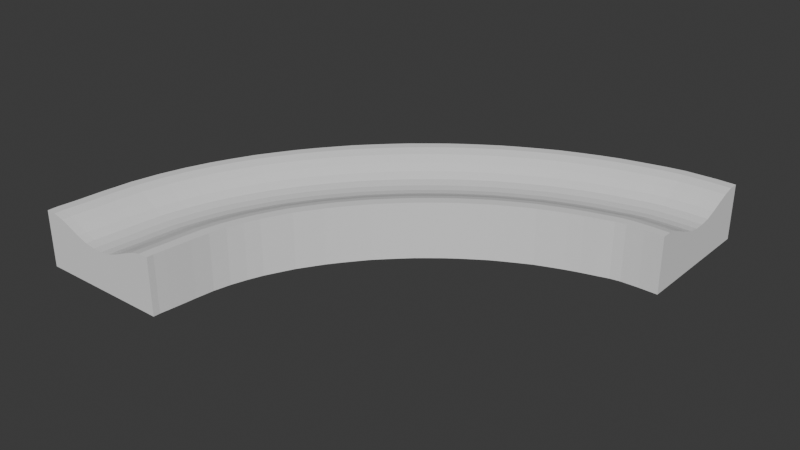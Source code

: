 # Source: untitled.blend  (saved by Blender 4.0.36; exported with 4.5.12 LTS)
import bpy
from mathutils import Matrix  # noqa: F401  (used for matrix-valued properties, if any)

bpy.ops.wm.read_factory_settings(use_empty=True)
scene = bpy.context.scene
scene.name = 'Scene'

# ---- collections
col_collection = bpy.data.collections.new('Collection'); scene.collection.children.link(col_collection)

# ---- world
world_world = bpy.data.worlds.new('World'); scene.world = world_world
world_world.use_nodes = True; world_world.node_tree.nodes.clear()
_N = world_world.node_tree.nodes; _L = world_world.node_tree.links
n0 = _N.new('ShaderNodeOutputWorld'); n0.name = 'World Output'; n0.location = (300, 300)
n1 = _N.new('ShaderNodeBackground'); n1.name = 'Background'; n1.location = (10, 300)
n1.inputs[0].default_value = (0.05088, 0.05088, 0.05088, 1.0)
_L.new(n1.outputs[0], n0.inputs[0])
n0.is_active_output = True
world_world.color = (0.05088, 0.05088, 0.05088)
world_world.use_sun_shadow = False
world_world.sun_shadow_jitter_overblur = 0.0

# ---- meshes
me_cube_001 = bpy.data.meshes.new('Cube.001')
me_cube_001.from_pydata([(-1.972, -6.277, -0.6553), (-1.972, -6.277, 0.3191), (-2.639, -6.248, -0.6553), (-2.639, -6.248, 0.3191), (-0.2657, -1.019, -0.6553), (-0.2657, -1.019, 0.3191), (-0.2592, 0.9812, -0.6553), (-0.2592, 0.9812, 0.3191), (-2.033, -6.274, 0.2713), (-2.093, -6.272, 0.1965), (-2.154, -6.269, 0.1163), (-2.215, -6.266, 0.05226), (-2.275, -6.264, 0.02612), (-2.336, -6.261, 0.02612), (-2.396, -6.258, 0.05226), (-2.457, -6.256, 0.1163), (-2.518, -6.253, 0.1965), (-2.578, -6.25, 0.2713), (-0.2598, 0.7994, 0.2713), (-0.2604, 0.6175, 0.1965), (-0.261, 0.4357, 0.1163), (-0.2616, 0.2539, 0.05226), (-0.2621, 0.07211, 0.02612), (-0.2627, -0.1097, 0.02612), (-0.2633, -0.2915, 0.05226), (-0.2639, -0.4733, 0.1163), (-0.2645, -0.6551, 0.1965), (-0.2651, -0.8369, 0.2713), (-2.639, -6.248, -0.6553), (-1.972, -6.277, -0.6553), (-1.972, -6.277, 0.3191), (-2.578, -6.25, 0.2713), (-2.639, -6.248, 0.3191), (-2.033, -6.274, 0.2713), (-2.093, -6.272, 0.1965), (-2.154, -6.269, 0.1163), (-2.215, -6.266, 0.05226), (-2.275, -6.264, 0.02612), (-2.336, -6.261, 0.02612), (-2.396, -6.258, 0.05226), (-2.457, -6.256, 0.1163), (-2.518, -6.253, 0.1965), (-1.916, -6.279, -0.6553), (-1.916, -6.279, 0.3191), (-2.695, -6.245, 0.3191), (-2.695, -6.245, -0.6553), (-0.2587, 1.15, -0.6553), (-0.2587, 1.15, 0.3191), (-0.2662, -1.188, 0.3191), (-0.2662, -1.188, -0.6553), (-1.878, -1.223, -0.6553), (-1.878, -1.223, 0.3191), (-1.417, -2.667, -0.6553), (-1.417, -2.667, 0.3191), (-1.836, -1.354, 0.2713), (-1.794, -1.485, 0.1965), (-1.752, -1.617, 0.1163), (-1.71, -1.748, 0.05226), (-1.668, -1.879, 0.02612), (-1.627, -2.011, 0.02612), (-1.585, -2.142, 0.05226), (-1.543, -2.273, 0.1163), (-1.501, -2.405, 0.1965), (-1.459, -2.536, 0.2713), (-1.917, -1.101, -0.6553), (-1.917, -1.101, 0.3191), (-1.378, -2.789, -0.6553), (-1.378, -2.789, 0.3191), (-2.408, -3.346, -0.6553), (-1.811, -4.237, 0.3191), (-2.458, -3.271, -0.6553), (-1.76, -4.312, 0.3191), (-2.408, -3.346, 0.3191), (-1.811, -4.237, -0.6553), (-2.354, -3.427, 0.2713), (-2.299, -3.508, 0.1965), (-2.245, -3.589, 0.1163), (-2.191, -3.67, 0.05226), (-2.136, -3.751, 0.02612), (-2.082, -3.832, 0.02612), (-2.028, -3.913, 0.05226), (-1.974, -3.994, 0.1163), (-1.919, -4.075, 0.1965), (-1.865, -4.156, 0.2713), (-2.458, -3.271, 0.3191), (-1.76, -4.312, -0.6553), (-1.197, 0.2232, 0.3191), (-0.8987, -1.566, -0.6553), (-1.17, 0.06059, 0.2713), (-1.142, -0.1021, 0.1965), (-1.115, -0.2647, 0.1163), (-1.088, -0.4274, 0.05226), (-1.061, -0.59, 0.02612), (-1.034, -0.7527, 0.02612), (-1.007, -0.9154, 0.05226), (-0.98, -1.078, 0.1163), (-0.9529, -1.241, 0.1965), (-0.9258, -1.403, 0.2713), (-1.222, 0.3743, 0.3191), (-0.8736, -1.717, -0.6553), (-1.197, 0.2232, -0.6553), (-0.8987, -1.566, 0.3191), (-1.222, 0.3743, -0.6553), (-0.8736, -1.717, 0.3191), (-2.591, -4.97, -0.6553), (-1.935, -5.315, 0.3191), (-2.647, -4.941, -0.6553), (-1.879, -5.344, 0.3191), (-2.591, -4.97, 0.3191), (-1.935, -5.315, -0.6553), (-2.532, -5.001, 0.2713), (-2.472, -5.033, 0.1965), (-2.412, -5.064, 0.1163), (-2.353, -5.095, 0.05226), (-2.293, -5.127, 0.02612), (-2.233, -5.158, 0.02612), (-2.174, -5.19, 0.05226), (-2.114, -5.221, 0.1163), (-2.054, -5.252, 0.1965), (-1.994, -5.284, 0.2713), (-2.647, -4.941, 0.3191), (-1.879, -5.344, -0.6553), (-2.16, -2.164, 0.3191), (-1.631, -3.38, -0.6553), (-2.112, -2.274, 0.2713), (-2.064, -2.385, 0.1965), (-2.016, -2.496, 0.1163), (-1.968, -2.606, 0.05226), (-1.92, -2.717, 0.02612), (-1.871, -2.827, 0.02612), (-1.823, -2.938, 0.05226), (-1.775, -3.049, 0.1163), (-1.727, -3.159, 0.1965), (-1.679, -3.27, 0.2713), (-2.205, -2.061, 0.3191), (-1.586, -3.483, -0.6553), (-2.16, -2.164, -0.6553), (-1.631, -3.38, 0.3191), (-2.205, -2.061, -0.6553), (-1.586, -3.483, 0.3191), (-1.56, -0.4328, -0.6553), (-1.174, -2.062, 0.3191), (-1.593, -0.2952, -0.6553), (-1.141, -2.2, 0.3191), (-1.56, -0.4328, 0.3191), (-1.174, -2.062, -0.6553), (-1.525, -0.5809, 0.2713), (-1.49, -0.7291, 0.1965), (-1.455, -0.8772, 0.1163), (-1.42, -1.025, 0.05226), (-1.384, -1.173, 0.02612), (-1.349, -1.322, 0.02612), (-1.314, -1.47, 0.05226), (-1.279, -1.618, 0.1163), (-1.244, -1.766, 0.1965), (-1.209, -1.914, 0.2713), (-1.593, -0.2952, 0.3191), (-1.141, -2.2, -0.6553), (-0.7753, 0.7251, 0.3191), (-0.5899, -1.196, -0.6553), (-0.7584, 0.5505, 0.2713), (-0.7416, 0.3758, 0.1965), (-0.7247, 0.2012, 0.1163), (-0.7079, 0.02654, 0.05226), (-0.691, -0.1481, 0.02612), (-0.6742, -0.3228, 0.02612), (-0.6573, -0.4974, 0.05226), (-0.6405, -0.6721, 0.1163), (-0.6236, -0.8467, 0.1965), (-0.6068, -1.021, 0.2713), (-0.7909, 0.8874, 0.3191), (-0.5742, -1.358, -0.6553), (-0.7753, 0.7251, -0.6553), (-0.5899, -1.196, 0.3191), (-0.7909, 0.8874, -0.6553), (-0.5742, -1.358, 0.3191), (-2.623, -5.875, -0.6553), (-1.957, -5.905, 0.3191), (-2.68, -5.873, -0.6553), (-1.901, -5.907, 0.3191), (-2.623, -5.875, 0.3191), (-1.957, -5.905, -0.6553), (-2.563, -5.878, 0.2713), (-2.502, -5.881, 0.1965), (-2.442, -5.883, 0.1163), (-2.381, -5.886, 0.05226), (-2.32, -5.889, 0.02612), (-2.26, -5.891, 0.02612), (-2.199, -5.894, 0.05226), (-2.139, -5.897, 0.1163), (-2.078, -5.899, 0.1965), (-2.017, -5.902, 0.2713), (-2.68, -5.873, 0.3191), (-1.901, -5.907, -0.6553), (-2.513, -4.081, 0.3191), (-1.883, -4.74, -0.6553), (-2.455, -4.141, 0.2713), (-2.398, -4.201, 0.1965), (-2.341, -4.261, 0.1163), (-2.284, -4.321, 0.05226), (-2.226, -4.381, 0.02612), (-2.169, -4.44, 0.02612), (-2.112, -4.5, 0.05226), (-2.055, -4.56, 0.1163), (-1.998, -4.62, 0.1965), (-1.94, -4.68, 0.2713), (-2.566, -4.026, 0.3191), (-1.83, -4.795, -0.6553), (-2.513, -4.081, -0.6553), (-1.883, -4.74, 0.3191), (-2.566, -4.026, -0.6553), (-1.83, -4.795, 0.3191), (-2.289, -2.718, -0.6553), (-1.726, -3.788, 0.3191), (-2.336, -2.627, -0.6553), (-1.678, -3.878, 0.3191), (-2.289, -2.718, 0.3191), (-1.726, -3.788, -0.6553), (-2.238, -2.815, 0.2713), (-2.186, -2.912, 0.1965), (-2.135, -3.009, 0.1163), (-2.084, -3.107, 0.05226), (-2.033, -3.204, 0.02612), (-1.982, -3.301, 0.02612), (-1.93, -3.399, 0.05226), (-1.879, -3.496, 0.1163), (-1.828, -3.593, 0.1965), (-1.777, -3.691, 0.2713), (-2.336, -2.627, 0.3191), (-1.678, -3.878, -0.6553), (-2.024, -1.666, 0.3191), (-1.529, -3.005, -0.6553), (-1.979, -1.788, 0.2713), (-1.934, -1.91, 0.1965), (-1.889, -2.031, 0.1163), (-1.844, -2.153, 0.05226), (-1.799, -2.275, 0.02612), (-1.754, -2.397, 0.02612), (-1.709, -2.518, 0.05226), (-1.664, -2.64, 0.1163), (-1.619, -2.762, 0.1965), (-1.574, -2.884, 0.2713), (-2.066, -1.553, 0.3191), (-1.487, -3.118, -0.6553), (-2.024, -1.666, -0.6553), (-1.529, -3.005, 0.3191), (-2.066, -1.553, -0.6553), (-1.487, -3.118, 0.3191), (-1.724, -0.8123, -0.6553), (-1.299, -2.353, 0.3191), (-1.759, -0.6822, -0.6553), (-1.263, -2.483, 0.3191), (-1.724, -0.8123, 0.3191), (-1.299, -2.353, -0.6553), (-1.685, -0.9524, 0.2713), (-1.646, -1.092, 0.1965), (-1.608, -1.233, 0.1163), (-1.569, -1.373, 0.05226), (-1.53, -1.513, 0.02612), (-1.492, -1.653, 0.02612), (-1.453, -1.793, 0.05226), (-1.414, -1.933, 0.1163), (-1.376, -2.073, 0.1965), (-1.337, -2.213, 0.2713), (-1.759, -0.6822, 0.3191), (-1.263, -2.483, -0.6553), (-1.386, -0.08585, 0.3191), (-1.041, -1.797, -0.6553), (-1.355, -0.2414, 0.2713), (-1.323, -0.397, 0.1965), (-1.292, -0.5526, 0.1163), (-1.261, -0.7082, 0.05226), (-1.229, -0.8637, 0.02612), (-1.198, -1.019, 0.02612), (-1.167, -1.175, 0.05226), (-1.135, -1.33, 0.1163), (-1.104, -1.486, 0.1965), (-1.073, -1.642, 0.2713), (-1.415, 0.05865, 0.3191), (-1.012, -1.942, -0.6553), (-1.386, -0.08585, -0.6553), (-1.041, -1.797, 0.3191), (-1.415, 0.05865, -0.6553), (-1.012, -1.942, 0.3191), (-0.9934, 0.496, -0.6553), (-0.7484, -1.364, 0.3191), (-1.014, 0.6531, -0.6553), (-0.7278, -1.521, 0.3191), (-0.9934, 0.496, 0.3191), (-0.7484, -1.364, -0.6553), (-0.9711, 0.3269, 0.2713), (-0.9488, 0.1578, 0.1965), (-0.9266, -0.01128, 0.1163), (-0.9043, -0.1804, 0.05226), (-0.882, -0.3495, 0.02612), (-0.8598, -0.5186, 0.02612), (-0.8375, -0.6877, 0.05226), (-0.8152, -0.8568, 0.1163), (-0.793, -1.026, 0.1965), (-0.7707, -1.195, 0.2713), (-1.014, 0.6531, 0.3191), (-0.7278, -1.521, -0.6553), (-0.5344, 0.9011, 0.3191), (-0.4312, -1.062, -0.6553), (-0.524, 0.7229, 0.2713), (-0.5138, 0.5448, 0.1965), (-0.5038, 0.3665, 0.1163), (-0.4939, 0.1882, 0.05226), (-0.4843, 0.009912, 0.02612), (-0.4749, -0.1685, 0.02612), (-0.4656, -0.347, 0.05226), (-0.4567, -0.5255, 0.1163), (-0.4479, -0.7041, 0.1965), (-0.4394, -0.8828, 0.2713), (-0.5442, 1.066, 0.3191), (-0.4238, -1.228, -0.6553), (-0.5344, 0.9011, -0.6553), (-0.4312, -1.062, 0.3191), (-0.5442, 1.066, -0.6553), (-0.4238, -1.228, 0.3191), (-0.4291, 0.9558, 0.3191), (-0.3703, -1.031, -0.6553), (-0.4231, 0.7754, 0.2713), (-0.4171, 0.595, 0.1965), (-0.4113, 0.4145, 0.1163), (-0.4057, 0.234, 0.05226), (-0.4002, 0.05341, 0.02612), (-0.3949, -0.1272, 0.02612), (-0.3897, -0.3079, 0.05226), (-0.3846, -0.4885, 0.1163), (-0.3797, -0.6693, 0.1965), (-0.375, -0.85, 0.2713), (-0.4349, 1.123, 0.3191), (-0.3662, -1.199, -0.6553), (-0.4291, 0.9558, -0.6553), (-0.3703, -1.031, 0.3191), (-0.4349, 1.123, -0.6553), (-0.3662, -1.199, 0.3191), (-0.6567, 0.8138, -0.6553), (-0.508, -1.129, 0.3191), (-0.6694, 0.9783, -0.6553), (-0.4964, -1.293, 0.3191), (-0.6567, 0.8138, 0.3191), (-0.508, -1.129, -0.6553), (-0.6429, 0.6367, 0.2713), (-0.6292, 0.4597, 0.1965), (-0.6155, 0.2826, 0.1163), (-0.6017, 0.1055, 0.05226), (-0.588, -0.07154, 0.02612), (-0.5743, -0.2483, 0.02612), (-0.5607, -0.4248, 0.05226), (-0.5472, -0.6011, 0.1163), (-0.5339, -0.7773, 0.1965), (-0.5208, -0.9534, 0.2713), (-0.6694, 0.9783, 0.3191), (-0.4964, -1.293, -0.6553), (-0.8865, 0.6169, 0.3191), (-0.6703, -1.275, -0.6553), (-0.8668, 0.4449, 0.2713), (-0.8472, 0.2729, 0.1965), (-0.8275, 0.1009, 0.1163), (-0.8079, -0.07108, 0.05226), (-0.7882, -0.2431, 0.02612), (-0.7686, -0.4151, 0.02612), (-0.7489, -0.5871, 0.05226), (-0.7293, -0.7591, 0.1163), (-0.7096, -0.9311, 0.1965), (-0.69, -1.103, 0.2713), (-0.9047, 0.7766, 0.3191), (-0.6521, -1.435, -0.6553), (-0.8865, 0.6169, -0.6553), (-0.6703, -1.275, 0.3191), (-0.9047, 0.7766, -0.6553), (-0.6521, -1.435, 0.3191), (-1.099, 0.3685, -0.6553), (-0.8262, -1.456, 0.3191), (-1.122, 0.5225, -0.6553), (-0.8032, -1.61, 0.3191), (-1.099, 0.3685, 0.3191), (-0.8262, -1.456, -0.6553), (-1.075, 0.2027, 0.2713), (-1.05, 0.0368, 0.1965), (-1.025, -0.129, 0.1163), (-1.0, -0.2949, 0.05226), (-0.9752, -0.4608, 0.02612), (-0.9504, -0.6266, 0.02612), (-0.9256, -0.7925, 0.05226), (-0.9007, -0.9583, 0.1163), (-0.8759, -1.124, 0.1965), (-0.8511, -1.29, 0.2713), (-1.122, 0.5225, 0.3191), (-0.8032, -1.61, -0.6553), (-1.292, 0.07221, 0.3191), (-0.9706, -1.679, -0.6553), (-1.263, -0.08701, 0.2713), (-1.234, -0.2462, 0.1965), (-1.205, -0.4054, 0.1163), (-1.175, -0.5647, 0.05226), (-1.146, -0.7239, 0.02612), (-1.117, -0.8831, 0.02612), (-1.088, -1.042, 0.05226), (-1.058, -1.202, 0.1163), (-1.029, -1.361, 0.1965), (-0.9998, -1.52, 0.2713), (-1.32, 0.2201, 0.3191), (-0.9434, -1.827, -0.6553), (-1.292, 0.07221, -0.6553), (-0.9706, -1.679, 0.3191), (-1.32, 0.2201, -0.6553), (-0.9434, -1.827, 0.3191), (-1.474, -0.2574, -0.6553), (-1.108, -1.929, 0.3191), (-1.505, -0.1162, -0.6553), (-1.077, -2.07, 0.3191), (-1.474, -0.2574, 0.3191), (-1.108, -1.929, -0.6553), (-1.44, -0.4093, 0.2713), (-1.407, -0.5613, 0.1965), (-1.374, -0.7132, 0.1163), (-1.34, -0.8652, 0.05226), (-1.307, -1.017, 0.02612), (-1.274, -1.169, 0.02612), (-1.241, -1.321, 0.05226), (-1.207, -1.473, 0.1163), (-1.174, -1.625, 0.1965), (-1.141, -1.777, 0.2713), (-1.505, -0.1162, 0.3191), (-1.077, -2.07, -0.6553), (-1.644, -0.6173, 0.3191), (-1.237, -2.203, -0.6553), (-1.607, -0.7614, 0.2713), (-1.57, -0.9056, 0.1965), (-1.533, -1.05, 0.1163), (-1.496, -1.194, 0.05226), (-1.459, -1.338, 0.02612), (-1.422, -1.482, 0.02612), (-1.385, -1.626, 0.05226), (-1.348, -1.771, 0.1163), (-1.311, -1.915, 0.1965), (-1.274, -2.059, 0.2713), (-1.678, -0.4834, 0.3191), (-1.203, -2.337, -0.6553), (-1.644, -0.6173, -0.6553), (-1.237, -2.203, 0.3191), (-1.678, -0.4834, -0.6553), (-1.203, -2.337, 0.3191), (-1.802, -1.011, -0.6553), (-1.359, -2.505, 0.3191), (-1.84, -0.8845, -0.6553), (-1.322, -2.631, 0.3191), (-1.802, -1.011, 0.3191), (-1.359, -2.505, -0.6553), (-1.762, -1.146, 0.2713), (-1.722, -1.282, 0.1965), (-1.682, -1.418, 0.1163), (-1.641, -1.554, 0.05226), (-1.601, -1.69, 0.02612), (-1.561, -1.826, 0.02612), (-1.52, -1.961, 0.05226), (-1.48, -2.097, 0.1163), (-1.44, -2.233, 0.1965), (-1.4, -2.369, 0.2713), (-1.84, -0.8845, 0.3191), (-1.322, -2.631, -0.6553), (-1.951, -1.443, 0.3191), (-1.473, -2.836, -0.6553), (-1.908, -1.569, 0.2713), (-1.864, -1.696, 0.1965), (-1.821, -1.823, 0.1163), (-1.777, -1.949, 0.05226), (-1.734, -2.076, 0.02612), (-1.69, -2.203, 0.02612), (-1.647, -2.329, 0.05226), (-1.603, -2.456, 0.1163), (-1.56, -2.582, 0.1965), (-1.516, -2.709, 0.2713), (-1.992, -1.325, 0.3191), (-1.433, -2.953, -0.6553), (-1.951, -1.443, -0.6553), (-1.473, -2.836, 0.3191), (-1.992, -1.325, -0.6553), (-1.433, -2.953, 0.3191), (-2.093, -1.913, -0.6553), (-1.58, -3.192, 0.3191), (-2.136, -1.805, -0.6553), (-1.537, -3.3, 0.3191), (-2.093, -1.913, 0.3191), (-1.58, -3.192, -0.6553), (-2.046, -2.029, 0.2713), (-1.999, -2.146, 0.1965), (-1.953, -2.262, 0.1163), (-1.906, -2.378, 0.05226), (-1.86, -2.495, 0.02612), (-1.813, -2.611, 0.02612), (-1.766, -2.727, 0.05226), (-1.72, -2.843, 0.1163), (-1.673, -2.96, 0.1965), (-1.627, -3.076, 0.2713), (-2.136, -1.805, 0.3191), (-1.537, -3.3, -0.6553), (-2.226, -2.43, 0.3191), (-1.68, -3.578, -0.6553), (-2.176, -2.534, 0.2713), (-2.126, -2.638, 0.1965), (-2.077, -2.743, 0.1163), (-2.027, -2.847, 0.05226), (-1.978, -2.951, 0.02612), (-1.928, -3.056, 0.02612), (-1.878, -3.16, 0.05226), (-1.829, -3.265, 0.1163), (-1.779, -3.369, 0.1965), (-1.729, -3.473, 0.2713), (-2.272, -2.333, 0.3191), (-1.634, -3.675, -0.6553), (-2.226, -2.43, -0.6553), (-1.68, -3.578, 0.3191), (-2.272, -2.333, -0.6553), (-1.634, -3.675, 0.3191), (-2.35, -3.009, -0.6553), (-1.771, -4.0, 0.3191), (-2.399, -2.926, -0.6553), (-1.722, -4.084, 0.3191), (-2.35, -3.009, 0.3191), (-1.771, -4.0, -0.6553), (-2.297, -3.099, 0.2713), (-2.244, -3.189, 0.1965), (-2.192, -3.28, 0.1163), (-2.139, -3.37, 0.05226), (-2.087, -3.46, 0.02612), (-2.034, -3.55, 0.02612), (-1.981, -3.64, 0.05226), (-1.929, -3.73, 0.1163), (-1.876, -3.82, 0.1965), (-1.823, -3.91, 0.2713), (-2.399, -2.926, 0.3191), (-1.722, -4.084, -0.6553), (-2.462, -3.692, 0.3191), (-1.849, -4.478, -0.6553), (-2.407, -3.763, 0.2713), (-2.351, -3.835, 0.1965), (-2.295, -3.906, 0.1163), (-2.239, -3.978, 0.05226), (-2.184, -4.049, 0.02612), (-2.128, -4.12, 0.02612), (-2.072, -4.192, 0.05226), (-2.017, -4.263, 0.1163), (-1.961, -4.335, 0.1965), (-1.905, -4.406, 0.2713), (-2.514, -3.626, 0.3191), (-1.798, -4.544, -0.6553), (-2.462, -3.692, -0.6553), (-1.849, -4.478, 0.3191), (-2.514, -3.626, -0.6553), (-1.798, -4.544, 0.3191), (-2.556, -4.506, -0.6553), (-1.912, -5.019, 0.3191), (-2.611, -4.463, -0.6553), (-1.858, -5.062, 0.3191), (-2.556, -4.506, 0.3191), (-1.912, -5.019, -0.6553), (-2.498, -4.552, 0.2713), (-2.439, -4.599, 0.1965), (-2.381, -4.646, 0.1163), (-2.322, -4.692, 0.05226), (-2.264, -4.739, 0.02612), (-2.205, -4.786, 0.02612), (-2.146, -4.832, 0.05226), (-2.088, -4.879, 0.1163), (-2.029, -4.925, 0.1965), (-1.971, -4.972, 0.2713), (-2.611, -4.463, 0.3191), (-1.858, -5.062, -0.6553), (-2.613, -5.489, 0.3191), (-1.948, -5.637, -0.6553), (-2.552, -5.502, 0.2713), (-2.492, -5.516, 0.1965), (-2.432, -5.529, 0.1163), (-2.371, -5.543, 0.05226), (-2.311, -5.556, 0.02612), (-2.25, -5.57, 0.02612), (-2.19, -5.583, 0.05226), (-2.129, -5.597, 0.1163), (-2.069, -5.61, 0.1965), (-2.008, -5.624, 0.2713), (-2.669, -5.476, 0.3191), (-1.892, -5.65, -0.6553), (-2.613, -5.489, -0.6553), (-1.948, -5.637, 0.3191), (-2.669, -5.476, -0.6553), (-1.892, -5.65, 0.3191), (-2.631, -6.062, -0.6553), (-1.965, -6.091, 0.3191), (-2.687, -6.059, -0.6553), (-1.908, -6.093, 0.3191), (-2.631, -6.062, 0.3191), (-1.965, -6.091, -0.6553), (-2.571, -6.064, 0.2713), (-2.51, -6.067, 0.1965), (-2.449, -6.07, 0.1163), (-2.389, -6.072, 0.05226), (-2.328, -6.075, 0.02612), (-2.268, -6.078, 0.02612), (-2.207, -6.08, 0.05226), (-2.146, -6.083, 0.1163), (-2.086, -6.086, 0.1965), (-2.025, -6.088, 0.2713), (-2.687, -6.059, 0.3191), (-1.908, -6.093, -0.6553), (-0.2592, 0.9812, 0.3191), (-0.2592, 0.9812, -0.6553), (-0.2657, -1.019, -0.6553), (-0.2651, -0.8369, 0.2713), (-0.2657, -1.019, 0.3191), (-0.2598, 0.7994, 0.2713), (-0.2604, 0.6175, 0.1965), (-0.261, 0.4357, 0.1163), (-0.2616, 0.2539, 0.05226), (-0.2621, 0.07211, 0.02612), (-0.2627, -0.1097, 0.02612), (-0.2633, -0.2915, 0.05226), (-0.2639, -0.4733, 0.1163), (-0.2645, -0.6551, 0.1965), (-0.2587, 1.15, 0.3191), (-0.2587, 1.15, -0.6553), (-0.2662, -1.188, 0.3191), (-0.2662, -1.188, -0.6553), (-0.1518, 0.978, 0.3191), (-0.1518, 0.978, -0.6553), (-0.1582, -1.022, -0.6553), (-0.1577, -0.8401, 0.2713), (-0.1582, -1.022, 0.3191), (-0.1524, 0.7962, 0.2713), (-0.153, 0.6144, 0.1965), (-0.1536, 0.4326, 0.1163), (-0.1541, 0.2508, 0.05226), (-0.1547, 0.069, 0.02612), (-0.1553, -0.1128, 0.02612), (-0.1559, -0.2946, 0.05226), (-0.1565, -0.4764, 0.1163), (-0.1571, -0.6582, 0.1965), (-0.1512, 1.147, 0.3191), (-0.1512, 1.147, -0.6553), (-0.1588, -1.191, 0.3191), (-0.1588, -1.191, -0.6553), (-1.973, -6.395, -0.6553), (-1.973, -6.395, 0.3191), (-2.639, -6.406, 0.3191), (-2.639, -6.406, -0.6553), (-2.639, -6.406, -0.6553), (-1.973, -6.395, -0.6553), (-1.973, -6.395, 0.3191), (-2.579, -6.405, 0.2713), (-2.639, -6.406, 0.3191), (-2.033, -6.396, 0.2713), (-2.094, -6.397, 0.1965), (-2.155, -6.398, 0.1163), (-2.215, -6.399, 0.05226), (-2.276, -6.4, 0.02612), (-2.336, -6.401, 0.02612), (-2.397, -6.402, 0.05226), (-2.458, -6.403, 0.1163), (-2.518, -6.404, 0.1965), (-1.917, -6.394, -0.6553), (-1.917, -6.394, 0.3191), (-2.696, -6.407, 0.3191), (-2.696, -6.407, -0.6553)], [], [(14, 15, 40, 39), (20, 21, 616, 615), (19, 20, 615, 614), (591, 1, 43, 593), (334, 6, 4, 321), (605, 8, 1, 591), (594, 3, 17, 596), (596, 17, 16, 597), (597, 16, 15, 598), (598, 15, 14, 599), (599, 14, 13, 600), (600, 13, 12, 601), (601, 12, 11, 602), (602, 11, 10, 603), (603, 10, 9, 604), (604, 9, 8, 605), (0, 42, 662, 644), (1, 8, 33, 30), (15, 16, 41, 40), (8, 9, 34, 33), (16, 17, 31, 41), (9, 10, 35, 34), (2, 0, 29, 28), (10, 11, 36, 35), (0, 1, 30, 29), (11, 12, 37, 36), (17, 3, 32, 31), (12, 13, 38, 37), (3, 2, 28, 32), (13, 14, 39, 38), (336, 332, 47, 46), (607, 593, 43, 42), (320, 7, 47, 332), (40, 41, 661, 660), (30, 33, 653, 650), (321, 4, 49, 333), (26, 27, 611, 621), (590, 2, 45, 592), (48, 49, 625, 624), (18, 19, 614, 613), (27, 5, 612, 611), (25, 26, 621, 620), (46, 47, 622, 623), (7, 18, 613, 608), (4, 6, 609, 610), (47, 7, 608, 622), (24, 25, 620, 619), (49, 4, 610, 625), (23, 24, 619, 618), (45, 2, 647, 665), (39, 40, 660, 659), (1, 0, 644, 645), (32, 28, 648, 652), (3, 44, 664, 646), (38, 39, 659, 658), (31, 32, 652, 651), (37, 38, 658, 657), (29, 30, 650, 649), (36, 37, 657, 656), (28, 29, 649, 648), (446, 50, 64, 448), (465, 52, 66, 477), (464, 51, 65, 476), (463, 449, 67, 66), (480, 476, 65, 64), (460, 62, 63, 461), (459, 61, 62, 460), (458, 60, 61, 459), (457, 59, 60, 458), (456, 58, 59, 457), (455, 57, 58, 456), (454, 56, 57, 455), (453, 55, 56, 454), (452, 54, 55, 453), (450, 51, 54, 452), (461, 63, 53, 447), (478, 50, 52, 465), (447, 53, 67, 449), (550, 68, 73, 537), (552, 548, 84, 70), (536, 72, 84, 548), (537, 73, 85, 549), (518, 68, 70, 520), (535, 521, 71, 85), (532, 82, 83, 533), (531, 81, 82, 532), (530, 80, 81, 531), (529, 79, 80, 530), (528, 78, 79, 529), (527, 77, 78, 528), (526, 76, 77, 527), (525, 75, 76, 526), (524, 74, 75, 525), (522, 72, 74, 524), (533, 83, 69, 519), (519, 69, 71, 521), (375, 101, 103, 377), (389, 97, 101, 375), (378, 86, 88, 380), (380, 88, 89, 381), (381, 89, 90, 382), (382, 90, 91, 383), (383, 91, 92, 384), (384, 92, 93, 385), (385, 93, 94, 386), (386, 94, 95, 387), (387, 95, 96, 388), (388, 96, 97, 389), (391, 377, 103, 99), (374, 100, 102, 376), (393, 87, 99, 405), (392, 86, 98, 404), (408, 404, 98, 102), (406, 100, 87, 393), (573, 109, 121, 585), (572, 108, 120, 584), (588, 584, 120, 106), (586, 104, 109, 573), (554, 104, 106, 556), (571, 557, 107, 121), (568, 118, 119, 569), (567, 117, 118, 568), (566, 116, 117, 567), (565, 115, 116, 566), (564, 114, 115, 565), (563, 113, 114, 564), (562, 112, 113, 563), (561, 111, 112, 562), (560, 110, 111, 561), (558, 108, 110, 560), (569, 119, 105, 555), (555, 105, 107, 557), (483, 137, 139, 485), (497, 133, 137, 483), (486, 122, 124, 488), (488, 124, 125, 489), (489, 125, 126, 490), (490, 126, 127, 491), (491, 127, 128, 492), (492, 128, 129, 493), (493, 129, 130, 494), (494, 130, 131, 495), (495, 131, 132, 496), (496, 132, 133, 497), (499, 485, 139, 135), (482, 136, 138, 484), (514, 136, 123, 501), (516, 512, 134, 138), (500, 122, 134, 512), (501, 123, 135, 513), (442, 140, 145, 429), (444, 440, 156, 142), (428, 144, 156, 440), (429, 145, 157, 441), (411, 141, 143, 413), (425, 155, 141, 411), (414, 144, 146, 416), (416, 146, 147, 417), (417, 147, 148, 418), (418, 148, 149, 419), (419, 149, 150, 420), (420, 150, 151, 421), (421, 151, 152, 422), (422, 152, 153, 423), (423, 153, 154, 424), (424, 154, 155, 425), (427, 413, 143, 157), (410, 140, 142, 412), (338, 172, 174, 340), (355, 341, 175, 171), (352, 168, 169, 353), (351, 167, 168, 352), (350, 166, 167, 351), (349, 165, 166, 350), (348, 164, 165, 349), (347, 163, 164, 348), (346, 162, 163, 347), (345, 161, 162, 346), (344, 160, 161, 345), (342, 158, 160, 344), (353, 169, 173, 339), (339, 173, 175, 341), (357, 159, 171, 369), (356, 158, 170, 368), (372, 368, 170, 174), (370, 172, 159, 357), (590, 176, 181, 595), (592, 606, 192, 178), (594, 180, 192, 606), (595, 181, 193, 607), (586, 176, 178, 588), (585, 589, 179, 193), (582, 190, 191, 583), (581, 189, 190, 582), (580, 188, 189, 581), (579, 187, 188, 580), (578, 186, 187, 579), (577, 185, 186, 578), (576, 184, 185, 577), (575, 183, 184, 576), (574, 182, 183, 575), (572, 180, 182, 574), (583, 191, 177, 587), (587, 177, 179, 589), (551, 209, 211, 553), (547, 205, 209, 551), (536, 194, 196, 538), (538, 196, 197, 539), (539, 197, 198, 540), (540, 198, 199, 541), (541, 199, 200, 542), (542, 200, 201, 543), (543, 201, 202, 544), (544, 202, 203, 545), (545, 203, 204, 546), (546, 204, 205, 547), (549, 553, 211, 207), (550, 208, 210, 552), (559, 195, 207, 571), (558, 194, 206, 570), (556, 570, 206, 210), (554, 208, 195, 559), (523, 217, 229, 535), (522, 216, 228, 534), (520, 534, 228, 214), (518, 212, 217, 523), (515, 213, 215, 517), (511, 227, 213, 515), (500, 216, 218, 502), (502, 218, 219, 503), (503, 219, 220, 504), (504, 220, 221, 505), (505, 221, 222, 506), (506, 222, 223, 507), (507, 223, 224, 508), (508, 224, 225, 509), (509, 225, 226, 510), (510, 226, 227, 511), (513, 517, 215, 229), (514, 212, 214, 516), (478, 244, 246, 480), (477, 481, 247, 243), (474, 240, 241, 475), (473, 239, 240, 474), (472, 238, 239, 473), (471, 237, 238, 472), (470, 236, 237, 471), (469, 235, 236, 470), (468, 234, 235, 469), (467, 233, 234, 468), (466, 232, 233, 467), (464, 230, 232, 466), (475, 241, 245, 479), (479, 245, 247, 481), (482, 244, 231, 487), (484, 498, 242, 246), (486, 230, 242, 498), (487, 231, 243, 499), (451, 253, 265, 463), (450, 252, 264, 462), (448, 462, 264, 250), (446, 248, 253, 451), (443, 249, 251, 445), (439, 263, 249, 443), (428, 252, 254, 430), (430, 254, 255, 431), (431, 255, 256, 432), (432, 256, 257, 433), (433, 257, 258, 434), (434, 258, 259, 435), (435, 259, 260, 436), (436, 260, 261, 437), (437, 261, 262, 438), (438, 262, 263, 439), (441, 445, 251, 265), (442, 248, 250, 444), (406, 280, 282, 408), (405, 409, 283, 279), (402, 276, 277, 403), (401, 275, 276, 402), (400, 274, 275, 401), (399, 273, 274, 400), (398, 272, 273, 399), (397, 271, 272, 398), (396, 270, 271, 397), (395, 269, 270, 396), (394, 268, 269, 395), (392, 266, 268, 394), (403, 277, 281, 407), (407, 281, 283, 409), (410, 280, 267, 415), (412, 426, 278, 282), (414, 266, 278, 426), (415, 267, 279, 427), (374, 284, 289, 379), (376, 390, 300, 286), (378, 288, 300, 390), (379, 289, 301, 391), (370, 284, 286, 372), (369, 373, 287, 301), (366, 298, 299, 367), (365, 297, 298, 366), (364, 296, 297, 365), (363, 295, 296, 364), (362, 294, 295, 363), (361, 293, 294, 362), (360, 292, 293, 361), (359, 291, 292, 360), (358, 290, 291, 359), (356, 288, 290, 358), (367, 299, 285, 371), (371, 285, 287, 373), (335, 317, 319, 337), (331, 313, 317, 335), (320, 302, 304, 322), (322, 304, 305, 323), (323, 305, 306, 324), (324, 306, 307, 325), (325, 307, 308, 326), (326, 308, 309, 327), (327, 309, 310, 328), (328, 310, 311, 329), (329, 311, 312, 330), (330, 312, 313, 331), (333, 337, 319, 315), (334, 316, 318, 336), (343, 303, 315, 355), (342, 302, 314, 354), (340, 354, 314, 318), (338, 316, 303, 343), (6, 334, 336, 46), (49, 48, 337, 333), (26, 330, 331, 27), (25, 329, 330, 26), (24, 328, 329, 25), (23, 327, 328, 24), (22, 326, 327, 23), (21, 325, 326, 22), (20, 324, 325, 21), (19, 323, 324, 20), (18, 322, 323, 19), (7, 320, 322, 18), (27, 331, 335, 5), (5, 335, 337, 48), (303, 321, 333, 315), (302, 320, 332, 314), (318, 314, 332, 336), (316, 334, 321, 303), (172, 338, 343, 159), (174, 170, 354, 340), (158, 342, 354, 170), (159, 343, 355, 171), (317, 339, 341, 319), (313, 353, 339, 317), (302, 342, 344, 304), (304, 344, 345, 305), (305, 345, 346, 306), (306, 346, 347, 307), (307, 347, 348, 308), (308, 348, 349, 309), (309, 349, 350, 310), (310, 350, 351, 311), (311, 351, 352, 312), (312, 352, 353, 313), (315, 319, 341, 355), (316, 338, 340, 318), (173, 371, 373, 175), (169, 367, 371, 173), (158, 356, 358, 160), (160, 358, 359, 161), (161, 359, 360, 162), (162, 360, 361, 163), (163, 361, 362, 164), (164, 362, 363, 165), (165, 363, 364, 166), (166, 364, 365, 167), (167, 365, 366, 168), (168, 366, 367, 169), (171, 175, 373, 369), (172, 370, 372, 174), (284, 370, 357, 289), (286, 300, 368, 372), (288, 356, 368, 300), (289, 357, 369, 301), (87, 379, 391, 99), (86, 378, 390, 98), (102, 98, 390, 376), (100, 374, 379, 87), (284, 374, 376, 286), (301, 287, 377, 391), (298, 388, 389, 299), (297, 387, 388, 298), (296, 386, 387, 297), (295, 385, 386, 296), (294, 384, 385, 295), (293, 383, 384, 294), (292, 382, 383, 293), (291, 381, 382, 292), (290, 380, 381, 291), (288, 378, 380, 290), (299, 389, 375, 285), (285, 375, 377, 287), (101, 407, 409, 103), (97, 403, 407, 101), (86, 392, 394, 88), (88, 394, 395, 89), (89, 395, 396, 90), (90, 396, 397, 91), (91, 397, 398, 92), (92, 398, 399, 93), (93, 399, 400, 94), (94, 400, 401, 95), (95, 401, 402, 96), (96, 402, 403, 97), (99, 103, 409, 405), (100, 406, 408, 102), (280, 406, 393, 267), (282, 278, 404, 408), (266, 392, 404, 278), (267, 393, 405, 279), (145, 415, 427, 157), (144, 414, 426, 156), (142, 156, 426, 412), (140, 410, 415, 145), (280, 410, 412, 282), (279, 283, 413, 427), (276, 424, 425, 277), (275, 423, 424, 276), (274, 422, 423, 275), (273, 421, 422, 274), (272, 420, 421, 273), (271, 419, 420, 272), (270, 418, 419, 271), (269, 417, 418, 270), (268, 416, 417, 269), (266, 414, 416, 268), (277, 425, 411, 281), (281, 411, 413, 283), (140, 442, 444, 142), (157, 143, 445, 441), (154, 438, 439, 155), (153, 437, 438, 154), (152, 436, 437, 153), (151, 435, 436, 152), (150, 434, 435, 151), (149, 433, 434, 150), (148, 432, 433, 149), (147, 431, 432, 148), (146, 430, 431, 147), (144, 428, 430, 146), (155, 439, 443, 141), (141, 443, 445, 143), (253, 429, 441, 265), (252, 428, 440, 264), (250, 264, 440, 444), (248, 442, 429, 253), (50, 446, 451, 52), (64, 65, 462, 448), (51, 450, 462, 65), (52, 451, 463, 66), (249, 447, 449, 251), (263, 461, 447, 249), (252, 450, 452, 254), (254, 452, 453, 255), (255, 453, 454, 256), (256, 454, 455, 257), (257, 455, 456, 258), (258, 456, 457, 259), (259, 457, 458, 260), (260, 458, 459, 261), (261, 459, 460, 262), (262, 460, 461, 263), (265, 251, 449, 463), (248, 446, 448, 250), (53, 479, 481, 67), (63, 475, 479, 53), (51, 464, 466, 54), (54, 466, 467, 55), (55, 467, 468, 56), (56, 468, 469, 57), (57, 469, 470, 58), (58, 470, 471, 59), (59, 471, 472, 60), (60, 472, 473, 61), (61, 473, 474, 62), (62, 474, 475, 63), (66, 67, 481, 477), (50, 478, 480, 64), (244, 478, 465, 231), (246, 242, 476, 480), (230, 464, 476, 242), (231, 465, 477, 243), (123, 487, 499, 135), (122, 486, 498, 134), (138, 134, 498, 484), (136, 482, 487, 123), (244, 482, 484, 246), (243, 247, 485, 499), (240, 496, 497, 241), (239, 495, 496, 240), (238, 494, 495, 239), (237, 493, 494, 238), (236, 492, 493, 237), (235, 491, 492, 236), (234, 490, 491, 235), (233, 489, 490, 234), (232, 488, 489, 233), (230, 486, 488, 232), (241, 497, 483, 245), (245, 483, 485, 247), (136, 514, 516, 138), (135, 139, 517, 513), (132, 510, 511, 133), (131, 509, 510, 132), (130, 508, 509, 131), (129, 507, 508, 130), (128, 506, 507, 129), (127, 505, 506, 128), (126, 504, 505, 127), (125, 503, 504, 126), (124, 502, 503, 125), (122, 500, 502, 124), (133, 511, 515, 137), (137, 515, 517, 139), (217, 501, 513, 229), (216, 500, 512, 228), (214, 228, 512, 516), (212, 514, 501, 217), (68, 518, 523, 73), (70, 84, 534, 520), (72, 522, 534, 84), (73, 523, 535, 85), (213, 519, 521, 215), (227, 533, 519, 213), (216, 522, 524, 218), (218, 524, 525, 219), (219, 525, 526, 220), (220, 526, 527, 221), (221, 527, 528, 222), (222, 528, 529, 223), (223, 529, 530, 224), (224, 530, 531, 225), (225, 531, 532, 226), (226, 532, 533, 227), (229, 215, 521, 535), (212, 518, 520, 214), (68, 550, 552, 70), (85, 71, 553, 549), (82, 546, 547, 83), (81, 545, 546, 82), (80, 544, 545, 81), (79, 543, 544, 80), (78, 542, 543, 79), (77, 541, 542, 78), (76, 540, 541, 77), (75, 539, 540, 76), (74, 538, 539, 75), (72, 536, 538, 74), (83, 547, 551, 69), (69, 551, 553, 71), (195, 537, 549, 207), (194, 536, 548, 206), (210, 206, 548, 552), (208, 550, 537, 195), (104, 554, 559, 109), (106, 120, 570, 556), (108, 558, 570, 120), (109, 559, 571, 121), (209, 555, 557, 211), (205, 569, 555, 209), (194, 558, 560, 196), (196, 560, 561, 197), (197, 561, 562, 198), (198, 562, 563, 199), (199, 563, 564, 200), (200, 564, 565, 201), (201, 565, 566, 202), (202, 566, 567, 203), (203, 567, 568, 204), (204, 568, 569, 205), (207, 211, 557, 571), (208, 554, 556, 210), (105, 587, 589, 107), (119, 583, 587, 105), (108, 572, 574, 110), (110, 574, 575, 111), (111, 575, 576, 112), (112, 576, 577, 113), (113, 577, 578, 114), (114, 578, 579, 115), (115, 579, 580, 116), (116, 580, 581, 117), (117, 581, 582, 118), (118, 582, 583, 119), (121, 107, 589, 585), (104, 586, 588, 106), (176, 586, 573, 181), (178, 192, 584, 588), (180, 572, 584, 192), (181, 573, 585, 193), (0, 595, 607, 42), (3, 594, 606, 44), (45, 44, 606, 592), (2, 590, 595, 0), (176, 590, 592, 178), (193, 179, 593, 607), (190, 604, 605, 191), (189, 603, 604, 190), (188, 602, 603, 189), (187, 601, 602, 188), (186, 600, 601, 187), (185, 599, 600, 186), (184, 598, 599, 185), (183, 597, 598, 184), (182, 596, 597, 183), (180, 594, 596, 182), (191, 605, 591, 177), (177, 591, 593, 179), (614, 615, 633, 632), (621, 611, 629, 639), (613, 614, 632, 631), (620, 621, 639, 638), (609, 623, 641, 627), (608, 613, 631, 626), (619, 620, 638, 637), (622, 608, 626, 640), (618, 619, 637, 636), (625, 610, 628, 643), (611, 612, 630, 629), (617, 618, 636, 635), (612, 624, 642, 630), (610, 609, 627, 628), (6, 46, 623, 609), (21, 22, 617, 616), (22, 23, 618, 617), (5, 48, 624, 612), (628, 630, 642, 643), (635, 636, 628), (626, 627, 641, 640), (628, 627, 635), (627, 626, 631), (633, 627, 632), (631, 632, 627), (629, 630, 628), (638, 639, 628), (639, 629, 628), (627, 633, 634), (627, 634, 635), (637, 638, 628), (636, 637, 628), (623, 622, 640, 641), (615, 616, 634, 633), (624, 625, 643, 642), (616, 617, 635, 634), (657, 658, 648), (647, 646, 664, 665), (645, 644, 662, 663), (648, 649, 657), (649, 650, 653), (655, 649, 654), (653, 654, 649), (651, 652, 648), (660, 661, 648), (661, 651, 648), (649, 655, 656), (649, 656, 657), (659, 660, 648), (658, 659, 648), (33, 34, 654, 653), (2, 3, 646, 647), (41, 31, 651, 661), (42, 43, 663, 662), (34, 35, 655, 654), (43, 1, 645, 663), (44, 45, 665, 664), (35, 36, 656, 655)])
_uv = me_cube_001.uv_layers.new(name='UVMap')
_uv.uv.foreach_set('vector', [0.875, 0.5909, 0.875, 0.5682, 0.875, 0.5682, 0.875, 0.5909, 0.625, 0.5682, 0.625, 0.5909, 0.625, 0.5909, 0.625, 0.5682, 0.625, 0.5455, 0.625, 0.5682, 0.625, 0.5682, 0.625, 0.5455, 0.8672, 0.75, 0.875, 0.75, 0.875, 0.75, 0.8672, 0.75, 0.3654, 0.5, 0.375, 0.5, 0.375, 0.75, 0.3654, 0.75, 0.8672, 0.7273, 0.875, 0.7273, 0.875, 0.75, 0.8672, 0.75, 0.8672, 0.5, 0.875, 0.5, 0.875, 0.5227, 0.8672, 0.5227, 0.8672, 0.5227, 0.875, 0.5227, 0.875, 0.5455, 0.8672, 0.5455, 0.8672, 0.5455, 0.875, 0.5455, 0.875, 0.5682, 0.8672, 0.5682, 0.8672, 0.5682, 0.875, 0.5682, 0.875, 0.5909, 0.8672, 0.5909, 0.8672, 0.5909, 0.875, 0.5909, 0.875, 0.6136, 0.8672, 0.6136, 0.8672, 0.6136, 0.875, 0.6136, 0.875, 0.6364, 0.8672, 0.6364, 0.8672, 0.6364, 0.875, 0.6364, 0.875, 0.6591, 0.8672, 0.6591, 0.8672, 0.6591, 0.875, 0.6591, 0.875, 0.6818, 0.8672, 0.6818, 0.8672, 0.6818, 0.875, 0.6818, 0.875, 0.7045, 0.8672, 0.7045, 0.8672, 0.7045, 0.875, 0.7045, 0.875, 0.7273, 0.8672, 0.7273, 0.125, 0.75, 0.125, 0.75, 0.125, 0.75, 0.125, 0.75, 0.875, 0.75, 0.875, 0.7273, 0.875, 0.7273, 0.875, 0.75, 0.875, 0.5682, 0.875, 0.5455, 0.875, 0.5455, 0.875, 0.5682, 0.875, 0.7273, 0.875, 0.7045, 0.875, 0.7045, 0.875, 0.7273, 0.875, 0.5455, 0.875, 0.5227, 0.875, 0.5227, 0.875, 0.5455, 0.875, 0.7045, 0.875, 0.6818, 0.875, 0.6818, 0.875, 0.7045, 0.125, 0.5, 0.125, 0.75, 0.125, 0.75, 0.125, 0.5, 0.875, 0.6818, 0.875, 0.6591, 0.875, 0.6591, 0.875, 0.6818, 0.375, 1.0, 0.625, 1.0, 0.625, 1.0, 0.375, 1.0, 0.875, 0.6591, 0.875, 0.6364, 0.875, 0.6364, 0.875, 0.6591, 0.875, 0.5227, 0.875, 0.5, 0.875, 0.5, 0.875, 0.5227, 0.875, 0.6364, 0.875, 0.6136, 0.875, 0.6136, 0.875, 0.6364, 0.625, 0.25, 0.375, 0.25, 0.375, 0.25, 0.625, 0.25, 0.875, 0.6136, 0.875, 0.5909, 0.875, 0.5909, 0.875, 0.6136, 0.375, 0.4904, 0.625, 0.4904, 0.625, 0.5, 0.375, 0.5, 0.375, 0.9922, 0.625, 0.9922, 0.625, 1.0, 0.375, 1.0, 0.6346, 0.5, 0.625, 0.5, 0.625, 0.5, 0.6346, 0.5, 0.875, 0.5682, 0.875, 0.5455, 0.875, 0.5455, 0.875, 0.5682, 0.875, 0.75, 0.875, 0.7273, 0.875, 0.7273, 0.875, 0.75, 0.3654, 0.75, 0.375, 0.75, 0.375, 0.75, 0.3654, 0.75, 0.625, 0.7045, 0.625, 0.7273, 0.625, 0.7273, 0.625, 0.7045, 0.1328, 0.5, 0.125, 0.5, 0.125, 0.5, 0.1328, 0.5, 0.625, 0.75, 0.375, 0.75, 0.375, 0.75, 0.625, 0.75, 0.625, 0.5227, 0.625, 0.5455, 0.625, 0.5455, 0.625, 0.5227, 0.625, 0.7273, 0.625, 0.75, 0.625, 0.75, 0.625, 0.7273, 0.625, 0.6818, 0.625, 0.7045, 0.625, 0.7045, 0.625, 0.6818, 0.375, 0.5, 0.625, 0.5, 0.625, 0.5, 0.375, 0.5, 0.625, 0.5, 0.625, 0.5227, 0.625, 0.5227, 0.625, 0.5, 0.375, 0.75, 0.375, 0.5, 0.375, 0.5, 0.375, 0.75, 0.625, 0.5, 0.625, 0.5, 0.625, 0.5, 0.625, 0.5, 0.625, 0.6591, 0.625, 0.6818, 0.625, 0.6818, 0.625, 0.6591, 0.375, 0.75, 0.375, 0.75, 0.375, 0.75, 0.375, 0.75, 0.625, 0.6364, 0.625, 0.6591, 0.625, 0.6591, 0.625, 0.6364, 0.125, 0.5, 0.125, 0.5, 0.125, 0.5, 0.125, 0.5, 0.875, 0.5909, 0.875, 0.5682, 0.875, 0.5682, 0.875, 0.5909, 0.625, 1.0, 0.375, 1.0, 0.375, 1.0, 0.625, 1.0, 0.625, 0.25, 0.375, 0.25, 0.375, 0.25, 0.625, 0.25, 0.875, 0.5, 0.875, 0.5, 0.875, 0.5, 0.875, 0.5, 0.875, 0.6136, 0.875, 0.5909, 0.875, 0.5909, 0.875, 0.6136, 0.875, 0.5227, 0.875, 0.5, 0.875, 0.5, 0.875, 0.5227, 0.875, 0.6364, 0.875, 0.6136, 0.875, 0.6136, 0.875, 0.6364, 0.375, 1.0, 0.625, 1.0, 0.625, 1.0, 0.375, 1.0, 0.875, 0.6591, 0.875, 0.6364, 0.875, 0.6364, 0.875, 0.6591, 0.125, 0.5, 0.125, 0.75, 0.125, 0.75, 0.125, 0.5, 0.2578, 0.5, 0.25, 0.5, 0.25, 0.5, 0.2578, 0.5, 0.2422, 0.75, 0.25, 0.75, 0.25, 0.75, 0.2422, 0.75, 0.7578, 0.5, 0.75, 0.5, 0.75, 0.5, 0.7578, 0.5, 0.375, 0.8672, 0.625, 0.8672, 0.625, 0.875, 0.375, 0.875, 0.375, 0.3672, 0.625, 0.3672, 0.625, 0.375, 0.375, 0.375, 0.7422, 0.7045, 0.75, 0.7045, 0.75, 0.7273, 0.7422, 0.7273, 0.7422, 0.6818, 0.75, 0.6818, 0.75, 0.7045, 0.7422, 0.7045, 0.7422, 0.6591, 0.75, 0.6591, 0.75, 0.6818, 0.7422, 0.6818, 0.7422, 0.6364, 0.75, 0.6364, 0.75, 0.6591, 0.7422, 0.6591, 0.7422, 0.6136, 0.75, 0.6136, 0.75, 0.6364, 0.7422, 0.6364, 0.7422, 0.5909, 0.75, 0.5909, 0.75, 0.6136, 0.7422, 0.6136, 0.7422, 0.5682, 0.75, 0.5682, 0.75, 0.5909, 0.7422, 0.5909, 0.7422, 0.5455, 0.75, 0.5455, 0.75, 0.5682, 0.7422, 0.5682, 0.7422, 0.5227, 0.75, 0.5227, 0.75, 0.5455, 0.7422, 0.5455, 0.7422, 0.5, 0.75, 0.5, 0.75, 0.5227, 0.7422, 0.5227, 0.7422, 0.7273, 0.75, 0.7273, 0.75, 0.75, 0.7422, 0.75, 0.2422, 0.5, 0.25, 0.5, 0.25, 0.75, 0.2422, 0.75, 0.7422, 0.75, 0.75, 0.75, 0.75, 0.75, 0.7422, 0.75, 0.1797, 0.5, 0.1875, 0.5, 0.1875, 0.75, 0.1797, 0.75, 0.375, 0.3047, 0.625, 0.3047, 0.625, 0.3125, 0.375, 0.3125, 0.8203, 0.5, 0.8125, 0.5, 0.8125, 0.5, 0.8203, 0.5, 0.1797, 0.75, 0.1875, 0.75, 0.1875, 0.75, 0.1797, 0.75, 0.1953, 0.5, 0.1875, 0.5, 0.1875, 0.5, 0.1953, 0.5, 0.375, 0.9297, 0.625, 0.9297, 0.625, 0.9375, 0.375, 0.9375, 0.8047, 0.7045, 0.8125, 0.7045, 0.8125, 0.7273, 0.8047, 0.7273, 0.8047, 0.6818, 0.8125, 0.6818, 0.8125, 0.7045, 0.8047, 0.7045, 0.8047, 0.6591, 0.8125, 0.6591, 0.8125, 0.6818, 0.8047, 0.6818, 0.8047, 0.6364, 0.8125, 0.6364, 0.8125, 0.6591, 0.8047, 0.6591, 0.8047, 0.6136, 0.8125, 0.6136, 0.8125, 0.6364, 0.8047, 0.6364, 0.8047, 0.5909, 0.8125, 0.5909, 0.8125, 0.6136, 0.8047, 0.6136, 0.8047, 0.5682, 0.8125, 0.5682, 0.8125, 0.5909, 0.8047, 0.5909, 0.8047, 0.5455, 0.8125, 0.5455, 0.8125, 0.5682, 0.8047, 0.5682, 0.8047, 0.5227, 0.8125, 0.5227, 0.8125, 0.5455, 0.8047, 0.5455, 0.8047, 0.5, 0.8125, 0.5, 0.8125, 0.5227, 0.8047, 0.5227, 0.8047, 0.7273, 0.8125, 0.7273, 0.8125, 0.75, 0.8047, 0.75, 0.8047, 0.75, 0.8125, 0.75, 0.8125, 0.75, 0.8047, 0.75, 0.6797, 0.75, 0.6875, 0.75, 0.6875, 0.75, 0.6797, 0.75, 0.6797, 0.7273, 0.6875, 0.7273, 0.6875, 0.75, 0.6797, 0.75, 0.6797, 0.5, 0.6875, 0.5, 0.6875, 0.5227, 0.6797, 0.5227, 0.6797, 0.5227, 0.6875, 0.5227, 0.6875, 0.5455, 0.6797, 0.5455, 0.6797, 0.5455, 0.6875, 0.5455, 0.6875, 0.5682, 0.6797, 0.5682, 0.6797, 0.5682, 0.6875, 0.5682, 0.6875, 0.5909, 0.6797, 0.5909, 0.6797, 0.5909, 0.6875, 0.5909, 0.6875, 0.6136, 0.6797, 0.6136, 0.6797, 0.6136, 0.6875, 0.6136, 0.6875, 0.6364, 0.6797, 0.6364, 0.6797, 0.6364, 0.6875, 0.6364, 0.6875, 0.6591, 0.6797, 0.6591, 0.6797, 0.6591, 0.6875, 0.6591, 0.6875, 0.6818, 0.6797, 0.6818, 0.6797, 0.6818, 0.6875, 0.6818, 0.6875, 0.7045, 0.6797, 0.7045, 0.6797, 0.7045, 0.6875, 0.7045, 0.6875, 0.7273, 0.6797, 0.7273, 0.375, 0.8047, 0.625, 0.8047, 0.625, 0.8125, 0.375, 0.8125, 0.3203, 0.5, 0.3125, 0.5, 0.3125, 0.5, 0.3203, 0.5, 0.3047, 0.75, 0.3125, 0.75, 0.3125, 0.75, 0.3047, 0.75, 0.6953, 0.5, 0.6875, 0.5, 0.6875, 0.5, 0.6953, 0.5, 0.375, 0.4297, 0.625, 0.4297, 0.625, 0.4375, 0.375, 0.4375, 0.3047, 0.5, 0.3125, 0.5, 0.3125, 0.75, 0.3047, 0.75, 0.1484, 0.75, 0.1562, 0.75, 0.1562, 0.75, 0.1484, 0.75, 0.8516, 0.5, 0.8438, 0.5, 0.8438, 0.5, 0.8516, 0.5, 0.375, 0.2734, 0.625, 0.2734, 0.625, 0.2812, 0.375, 0.2812, 0.1484, 0.5, 0.1562, 0.5, 0.1562, 0.75, 0.1484, 0.75, 0.1641, 0.5, 0.1562, 0.5, 0.1562, 0.5, 0.1641, 0.5, 0.375, 0.9609, 0.625, 0.9609, 0.625, 0.9688, 0.375, 0.9688, 0.8359, 0.7045, 0.8437, 0.7045, 0.8438, 0.7273, 0.8359, 0.7273, 0.8359, 0.6818, 0.8437, 0.6818, 0.8437, 0.7045, 0.8359, 0.7045, 0.8359, 0.6591, 0.8437, 0.6591, 0.8437, 0.6818, 0.8359, 0.6818, 0.8359, 0.6364, 0.8438, 0.6364, 0.8437, 0.6591, 0.8359, 0.6591, 0.8359, 0.6136, 0.8438, 0.6136, 0.8438, 0.6364, 0.8359, 0.6364, 0.8359, 0.5909, 0.8438, 0.5909, 0.8438, 0.6136, 0.8359, 0.6136, 0.8359, 0.5682, 0.8438, 0.5682, 0.8438, 0.5909, 0.8359, 0.5909, 0.8359, 0.5455, 0.8438, 0.5455, 0.8438, 0.5682, 0.8359, 0.5682, 0.8359, 0.5227, 0.8438, 0.5227, 0.8438, 0.5455, 0.8359, 0.5455, 0.8359, 0.5, 0.8438, 0.5, 0.8438, 0.5227, 0.8359, 0.5227, 0.8359, 0.7273, 0.8438, 0.7273, 0.8438, 0.75, 0.8359, 0.75, 0.8359, 0.75, 0.8438, 0.75, 0.8438, 0.75, 0.8359, 0.75, 0.7734, 0.75, 0.7812, 0.75, 0.7812, 0.75, 0.7734, 0.75, 0.7734, 0.7273, 0.7812, 0.7273, 0.7812, 0.75, 0.7734, 0.75, 0.7734, 0.5, 0.7812, 0.5, 0.7812, 0.5227, 0.7734, 0.5227, 0.7734, 0.5227, 0.7812, 0.5227, 0.7812, 0.5455, 0.7734, 0.5455, 0.7734, 0.5455, 0.7812, 0.5455, 0.7812, 0.5682, 0.7734, 0.5682, 0.7734, 0.5682, 0.7812, 0.5682, 0.7812, 0.5909, 0.7734, 0.5909, 0.7734, 0.5909, 0.7812, 0.5909, 0.7812, 0.6136, 0.7734, 0.6136, 0.7734, 0.6136, 0.7812, 0.6136, 0.7812, 0.6364, 0.7734, 0.6364, 0.7734, 0.6364, 0.7812, 0.6364, 0.7812, 0.6591, 0.7734, 0.6591, 0.7734, 0.6591, 0.7812, 0.6591, 0.7812, 0.6818, 0.7734, 0.6818, 0.7734, 0.6818, 0.7812, 0.6818, 0.7812, 0.7045, 0.7734, 0.7045, 0.7734, 0.7045, 0.7812, 0.7045, 0.7812, 0.7273, 0.7734, 0.7273, 0.375, 0.8984, 0.625, 0.8984, 0.625, 0.9062, 0.375, 0.9062, 0.2266, 0.5, 0.2188, 0.5, 0.2188, 0.5, 0.2266, 0.5, 0.2109, 0.5, 0.2188, 0.5, 0.2188, 0.75, 0.2109, 0.75, 0.375, 0.3359, 0.625, 0.3359, 0.625, 0.3438, 0.375, 0.3438, 0.7891, 0.5, 0.7812, 0.5, 0.7812, 0.5, 0.7891, 0.5, 0.2109, 0.75, 0.2188, 0.75, 0.2188, 0.75, 0.2109, 0.75, 0.2734, 0.5, 0.2812, 0.5, 0.2812, 0.75, 0.2734, 0.75, 0.375, 0.3984, 0.625, 0.3984, 0.625, 0.4062, 0.375, 0.4062, 0.7266, 0.5, 0.7188, 0.5, 0.7188, 0.5, 0.7266, 0.5, 0.2734, 0.75, 0.2812, 0.75, 0.2812, 0.75, 0.2734, 0.75, 0.7109, 0.75, 0.7188, 0.75, 0.7188, 0.75, 0.7109, 0.75, 0.7109, 0.7273, 0.7188, 0.7273, 0.7188, 0.75, 0.7109, 0.75, 0.7109, 0.5, 0.7188, 0.5, 0.7188, 0.5227, 0.7109, 0.5227, 0.7109, 0.5227, 0.7188, 0.5227, 0.7188, 0.5455, 0.7109, 0.5455, 0.7109, 0.5455, 0.7188, 0.5455, 0.7188, 0.5682, 0.7109, 0.5682, 0.7109, 0.5682, 0.7188, 0.5682, 0.7188, 0.5909, 0.7109, 0.5909, 0.7109, 0.5909, 0.7188, 0.5909, 0.7188, 0.6136, 0.7109, 0.6136, 0.7109, 0.6136, 0.7188, 0.6136, 0.7188, 0.6364, 0.7109, 0.6364, 0.7109, 0.6364, 0.7188, 0.6364, 0.7188, 0.6591, 0.7109, 0.6591, 0.7109, 0.6591, 0.7188, 0.6591, 0.7188, 0.6818, 0.7109, 0.6818, 0.7109, 0.6818, 0.7188, 0.6818, 0.7187, 0.7045, 0.7109, 0.7045, 0.7109, 0.7045, 0.7187, 0.7045, 0.7188, 0.7273, 0.7109, 0.7273, 0.375, 0.8359, 0.625, 0.8359, 0.625, 0.8438, 0.375, 0.8438, 0.2891, 0.5, 0.2812, 0.5, 0.2812, 0.5, 0.2891, 0.5, 0.3516, 0.5, 0.3438, 0.5, 0.3438, 0.5, 0.3516, 0.5, 0.375, 0.7734, 0.625, 0.7734, 0.625, 0.7812, 0.375, 0.7812, 0.6484, 0.7045, 0.6562, 0.7045, 0.6562, 0.7273, 0.6484, 0.7273, 0.6484, 0.6818, 0.6562, 0.6818, 0.6562, 0.7045, 0.6484, 0.7045, 0.6484, 0.6591, 0.6562, 0.6591, 0.6562, 0.6818, 0.6484, 0.6818, 0.6484, 0.6364, 0.6562, 0.6364, 0.6562, 0.6591, 0.6484, 0.6591, 0.6484, 0.6136, 0.6562, 0.6136, 0.6562, 0.6364, 0.6484, 0.6364, 0.6484, 0.5909, 0.6562, 0.5909, 0.6562, 0.6136, 0.6484, 0.6136, 0.6484, 0.5682, 0.6562, 0.5682, 0.6562, 0.5909, 0.6484, 0.5909, 0.6484, 0.5455, 0.6562, 0.5455, 0.6562, 0.5682, 0.6484, 0.5682, 0.6484, 0.5227, 0.6562, 0.5227, 0.6562, 0.5455, 0.6484, 0.5455, 0.6484, 0.5, 0.6562, 0.5, 0.6562, 0.5227, 0.6484, 0.5227, 0.6484, 0.7273, 0.6562, 0.7273, 0.6562, 0.75, 0.6484, 0.75, 0.6484, 0.75, 0.6562, 0.75, 0.6562, 0.75, 0.6484, 0.75, 0.3359, 0.75, 0.3438, 0.75, 0.3438, 0.75, 0.3359, 0.75, 0.6641, 0.5, 0.6562, 0.5, 0.6562, 0.5, 0.6641, 0.5, 0.375, 0.4609, 0.625, 0.4609, 0.625, 0.4688, 0.375, 0.4688, 0.3359, 0.5, 0.3438, 0.5, 0.3438, 0.75, 0.3359, 0.75, 0.1328, 0.5, 0.1406, 0.5, 0.1406, 0.75, 0.1328, 0.75, 0.375, 0.2578, 0.625, 0.2578, 0.625, 0.2656, 0.375, 0.2656, 0.8672, 0.5, 0.8594, 0.5, 0.8594, 0.5, 0.8672, 0.5, 0.1328, 0.75, 0.1406, 0.75, 0.1406, 0.75, 0.1328, 0.75, 0.1484, 0.5, 0.1406, 0.5, 0.1406, 0.5, 0.1484, 0.5, 0.375, 0.9766, 0.625, 0.9766, 0.625, 0.9844, 0.375, 0.9844, 0.8516, 0.7045, 0.8594, 0.7045, 0.8594, 0.7273, 0.8516, 0.7273, 0.8516, 0.6818, 0.8594, 0.6818, 0.8594, 0.7045, 0.8516, 0.7045, 0.8516, 0.6591, 0.8594, 0.6591, 0.8594, 0.6818, 0.8516, 0.6818, 0.8516, 0.6364, 0.8594, 0.6364, 0.8594, 0.6591, 0.8516, 0.6591, 0.8516, 0.6136, 0.8594, 0.6136, 0.8594, 0.6364, 0.8516, 0.6364, 0.8516, 0.5909, 0.8594, 0.5909, 0.8594, 0.6136, 0.8516, 0.6136, 0.8516, 0.5682, 0.8594, 0.5682, 0.8594, 0.5909, 0.8516, 0.5909, 0.8516, 0.5455, 0.8594, 0.5455, 0.8594, 0.5682, 0.8516, 0.5682, 0.8516, 0.5227, 0.8594, 0.5227, 0.8594, 0.5455, 0.8516, 0.5455, 0.8516, 0.5, 0.8594, 0.5, 0.8594, 0.5227, 0.8516, 0.5227, 0.8516, 0.7273, 0.8594, 0.7273, 0.8594, 0.75, 0.8516, 0.75, 0.8516, 0.75, 0.8594, 0.75, 0.8594, 0.75, 0.8516, 0.75, 0.8203, 0.75, 0.8281, 0.75, 0.8281, 0.75, 0.8203, 0.75, 0.8203, 0.7273, 0.8281, 0.7273, 0.8281, 0.75, 0.8203, 0.75, 0.8203, 0.5, 0.8281, 0.5, 0.8281, 0.5227, 0.8203, 0.5227, 0.8203, 0.5227, 0.8281, 0.5227, 0.8281, 0.5455, 0.8203, 0.5455, 0.8203, 0.5455, 0.8281, 0.5455, 0.8281, 0.5682, 0.8203, 0.5682, 0.8203, 0.5682, 0.8281, 0.5682, 0.8281, 0.5909, 0.8203, 0.5909, 0.8203, 0.5909, 0.8281, 0.5909, 0.8281, 0.6136, 0.8203, 0.6136, 0.8203, 0.6136, 0.8281, 0.6136, 0.8281, 0.6364, 0.8203, 0.6364, 0.8203, 0.6364, 0.8281, 0.6364, 0.8281, 0.6591, 0.8203, 0.6591, 0.8203, 0.6591, 0.8281, 0.6591, 0.8281, 0.6818, 0.8203, 0.6818, 0.8203, 0.6818, 0.8281, 0.6818, 0.8281, 0.7045, 0.8203, 0.7045, 0.8203, 0.7045, 0.8281, 0.7045, 0.8281, 0.7273, 0.8203, 0.7273, 0.375, 0.9453, 0.625, 0.9453, 0.625, 0.9531, 0.375, 0.9531, 0.1797, 0.5, 0.1719, 0.5, 0.1719, 0.5, 0.1797, 0.5, 0.1641, 0.75, 0.1719, 0.75, 0.1719, 0.75, 0.1641, 0.75, 0.8359, 0.5, 0.8281, 0.5, 0.8281, 0.5, 0.8359, 0.5, 0.375, 0.2891, 0.625, 0.2891, 0.625, 0.2969, 0.375, 0.2969, 0.1641, 0.5, 0.1719, 0.5, 0.1719, 0.75, 0.1641, 0.75, 0.1953, 0.75, 0.2031, 0.75, 0.2031, 0.75, 0.1953, 0.75, 0.8047, 0.5, 0.7969, 0.5, 0.7969, 0.5, 0.8047, 0.5, 0.375, 0.3203, 0.625, 0.3203, 0.625, 0.3281, 0.375, 0.3281, 0.1953, 0.5, 0.2031, 0.5, 0.2031, 0.75, 0.1953, 0.75, 0.7891, 0.75, 0.7969, 0.75, 0.7969, 0.75, 0.7891, 0.75, 0.7891, 0.7273, 0.7969, 0.7273, 0.7969, 0.75, 0.7891, 0.75, 0.7891, 0.5, 0.7969, 0.5, 0.7969, 0.5227, 0.7891, 0.5227, 0.7891, 0.5227, 0.7969, 0.5227, 0.7969, 0.5455, 0.7891, 0.5455, 0.7891, 0.5455, 0.7969, 0.5455, 0.7969, 0.5682, 0.7891, 0.5682, 0.7891, 0.5682, 0.7969, 0.5682, 0.7969, 0.5909, 0.7891, 0.5909, 0.7891, 0.5909, 0.7969, 0.5909, 0.7969, 0.6136, 0.7891, 0.6136, 0.7891, 0.6136, 0.7969, 0.6136, 0.7969, 0.6364, 0.7891, 0.6364, 0.7891, 0.6364, 0.7969, 0.6364, 0.7969, 0.6591, 0.7891, 0.6591, 0.7891, 0.6591, 0.7969, 0.6591, 0.7969, 0.6818, 0.7891, 0.6818, 0.7891, 0.6818, 0.7969, 0.6818, 0.7969, 0.7045, 0.7891, 0.7045, 0.7891, 0.7045, 0.7969, 0.7045, 0.7969, 0.7273, 0.7891, 0.7273, 0.375, 0.9141, 0.625, 0.9141, 0.625, 0.9219, 0.375, 0.9219, 0.2109, 0.5, 0.2031, 0.5, 0.2031, 0.5, 0.2109, 0.5, 0.2422, 0.5, 0.2344, 0.5, 0.2344, 0.5, 0.2422, 0.5, 0.375, 0.8828, 0.625, 0.8828, 0.625, 0.8906, 0.375, 0.8906, 0.7578, 0.7045, 0.7656, 0.7045, 0.7656, 0.7273, 0.7578, 0.7273, 0.7578, 0.6818, 0.7656, 0.6818, 0.7656, 0.7045, 0.7578, 0.7045, 0.7578, 0.6591, 0.7656, 0.6591, 0.7656, 0.6818, 0.7578, 0.6818, 0.7578, 0.6364, 0.7656, 0.6364, 0.7656, 0.6591, 0.7578, 0.6591, 0.7578, 0.6136, 0.7656, 0.6136, 0.7656, 0.6364, 0.7578, 0.6364, 0.7578, 0.5909, 0.7656, 0.5909, 0.7656, 0.6136, 0.7578, 0.6136, 0.7578, 0.5682, 0.7656, 0.5682, 0.7656, 0.5909, 0.7578, 0.5909, 0.7578, 0.5455, 0.7656, 0.5455, 0.7656, 0.5682, 0.7578, 0.5682, 0.7578, 0.5227, 0.7656, 0.5227, 0.7656, 0.5455, 0.7578, 0.5455, 0.7578, 0.5, 0.7656, 0.5, 0.7656, 0.5227, 0.7578, 0.5227, 0.7578, 0.7273, 0.7656, 0.7273, 0.7656, 0.75, 0.7578, 0.75, 0.7578, 0.75, 0.7656, 0.75, 0.7656, 0.75, 0.7578, 0.75, 0.2266, 0.5, 0.2344, 0.5, 0.2344, 0.75, 0.2266, 0.75, 0.375, 0.3516, 0.625, 0.3516, 0.625, 0.3594, 0.375, 0.3594, 0.7734, 0.5, 0.7656, 0.5, 0.7656, 0.5, 0.7734, 0.5, 0.2266, 0.75, 0.2344, 0.75, 0.2344, 0.75, 0.2266, 0.75, 0.2578, 0.75, 0.2656, 0.75, 0.2656, 0.75, 0.2578, 0.75, 0.7422, 0.5, 0.7344, 0.5, 0.7344, 0.5, 0.7422, 0.5, 0.375, 0.3828, 0.625, 0.3828, 0.625, 0.3906, 0.375, 0.3906, 0.2578, 0.5, 0.2656, 0.5, 0.2656, 0.75, 0.2578, 0.75, 0.7266, 0.75, 0.7344, 0.75, 0.7344, 0.75, 0.7266, 0.75, 0.7266, 0.7273, 0.7344, 0.7273, 0.7344, 0.75, 0.7266, 0.75, 0.7266, 0.5, 0.7344, 0.5, 0.7344, 0.5227, 0.7266, 0.5227, 0.7266, 0.5227, 0.7344, 0.5227, 0.7344, 0.5455, 0.7266, 0.5455, 0.7266, 0.5455, 0.7344, 0.5455, 0.7344, 0.5682, 0.7266, 0.5682, 0.7266, 0.5682, 0.7344, 0.5682, 0.7344, 0.5909, 0.7266, 0.5909, 0.7266, 0.5909, 0.7344, 0.5909, 0.7344, 0.6136, 0.7266, 0.6136, 0.7266, 0.6136, 0.7344, 0.6136, 0.7344, 0.6364, 0.7266, 0.6364, 0.7266, 0.6364, 0.7344, 0.6364, 0.7344, 0.6591, 0.7266, 0.6591, 0.7266, 0.6591, 0.7344, 0.6591, 0.7344, 0.6818, 0.7266, 0.6818, 0.7266, 0.6818, 0.7344, 0.6818, 0.7344, 0.7045, 0.7266, 0.7045, 0.7266, 0.7045, 0.7344, 0.7045, 0.7344, 0.7273, 0.7266, 0.7273, 0.375, 0.8516, 0.625, 0.8516, 0.625, 0.8594, 0.375, 0.8594, 0.2734, 0.5, 0.2656, 0.5, 0.2656, 0.5, 0.2734, 0.5, 0.3047, 0.5, 0.2969, 0.5, 0.2969, 0.5, 0.3047, 0.5, 0.375, 0.8203, 0.625, 0.8203, 0.625, 0.8281, 0.375, 0.8281, 0.6953, 0.7045, 0.7031, 0.7045, 0.7031, 0.7273, 0.6953, 0.7273, 0.6953, 0.6818, 0.7031, 0.6818, 0.7031, 0.7045, 0.6953, 0.7045, 0.6953, 0.6591, 0.7031, 0.6591, 0.7031, 0.6818, 0.6953, 0.6818, 0.6953, 0.6364, 0.7031, 0.6364, 0.7031, 0.6591, 0.6953, 0.6591, 0.6953, 0.6136, 0.7031, 0.6136, 0.7031, 0.6364, 0.6953, 0.6364, 0.6953, 0.5909, 0.7031, 0.5909, 0.7031, 0.6136, 0.6953, 0.6136, 0.6953, 0.5682, 0.7031, 0.5682, 0.7031, 0.5909, 0.6953, 0.5909, 0.6953, 0.5455, 0.7031, 0.5455, 0.7031, 0.5682, 0.6953, 0.5682, 0.6953, 0.5227, 0.7031, 0.5227, 0.7031, 0.5455, 0.6953, 0.5455, 0.6953, 0.5, 0.7031, 0.5, 0.7031, 0.5227, 0.6953, 0.5227, 0.6953, 0.7273, 0.7031, 0.7273, 0.7031, 0.75, 0.6953, 0.75, 0.6953, 0.75, 0.7031, 0.75, 0.7031, 0.75, 0.6953, 0.75, 0.2891, 0.5, 0.2969, 0.5, 0.2969, 0.75, 0.2891, 0.75, 0.375, 0.4141, 0.625, 0.4141, 0.625, 0.4219, 0.375, 0.4219, 0.7109, 0.5, 0.7031, 0.5, 0.7031, 0.5, 0.7109, 0.5, 0.2891, 0.75, 0.2969, 0.75, 0.2969, 0.75, 0.2891, 0.75, 0.3203, 0.5, 0.3281, 0.5, 0.3281, 0.75, 0.3203, 0.75, 0.375, 0.4453, 0.625, 0.4453, 0.625, 0.4531, 0.375, 0.4531, 0.6797, 0.5, 0.6719, 0.5, 0.6719, 0.5, 0.6797, 0.5, 0.3203, 0.75, 0.3281, 0.75, 0.3281, 0.75, 0.3203, 0.75, 0.3359, 0.5, 0.3281, 0.5, 0.3281, 0.5, 0.3359, 0.5, 0.375, 0.7891, 0.625, 0.7891, 0.625, 0.7969, 0.375, 0.7969, 0.6641, 0.7045, 0.6719, 0.7045, 0.6719, 0.7273, 0.6641, 0.7273, 0.6641, 0.6818, 0.6719, 0.6818, 0.6719, 0.7045, 0.6641, 0.7045, 0.6641, 0.6591, 0.6719, 0.6591, 0.6719, 0.6818, 0.6641, 0.6818, 0.6641, 0.6364, 0.6719, 0.6364, 0.6719, 0.6591, 0.6641, 0.6591, 0.6641, 0.6136, 0.6719, 0.6136, 0.6719, 0.6364, 0.6641, 0.6364, 0.6641, 0.5909, 0.6719, 0.5909, 0.6719, 0.6136, 0.6641, 0.6136, 0.6641, 0.5682, 0.6719, 0.5682, 0.6719, 0.5909, 0.6641, 0.5909, 0.6641, 0.5455, 0.6719, 0.5455, 0.6719, 0.5682, 0.6641, 0.5682, 0.6641, 0.5227, 0.6719, 0.5227, 0.6719, 0.5455, 0.6641, 0.5455, 0.6641, 0.5, 0.6719, 0.5, 0.6719, 0.5227, 0.6641, 0.5227, 0.6641, 0.7273, 0.6719, 0.7273, 0.6719, 0.75, 0.6641, 0.75, 0.6641, 0.75, 0.6719, 0.75, 0.6719, 0.75, 0.6641, 0.75, 0.6346, 0.75, 0.6406, 0.75, 0.6406, 0.75, 0.6346, 0.75, 0.6346, 0.7273, 0.6406, 0.7273, 0.6406, 0.75, 0.6346, 0.75, 0.6346, 0.5, 0.6406, 0.5, 0.6406, 0.5227, 0.6346, 0.5227, 0.6346, 0.5227, 0.6406, 0.5227, 0.6406, 0.5455, 0.6346, 0.5455, 0.6346, 0.5455, 0.6406, 0.5455, 0.6406, 0.5682, 0.6346, 0.5682, 0.6346, 0.5682, 0.6406, 0.5682, 0.6406, 0.5909, 0.6346, 0.5909, 0.6346, 0.5909, 0.6406, 0.5909, 0.6406, 0.6136, 0.6346, 0.6136, 0.6346, 0.6136, 0.6406, 0.6136, 0.6406, 0.6364, 0.6346, 0.6364, 0.6346, 0.6364, 0.6406, 0.6364, 0.6406, 0.6591, 0.6346, 0.6591, 0.6346, 0.6591, 0.6406, 0.6591, 0.6406, 0.6818, 0.6346, 0.6818, 0.6346, 0.6818, 0.6406, 0.6818, 0.6406, 0.7045, 0.6346, 0.7045, 0.6346, 0.7045, 0.6406, 0.7045, 0.6406, 0.7273, 0.6346, 0.7273, 0.375, 0.7596, 0.625, 0.7596, 0.625, 0.7656, 0.375, 0.7656, 0.3654, 0.5, 0.3594, 0.5, 0.3594, 0.5, 0.3654, 0.5, 0.3516, 0.75, 0.3594, 0.75, 0.3594, 0.75, 0.3516, 0.75, 0.6484, 0.5, 0.6406, 0.5, 0.6406, 0.5, 0.6484, 0.5, 0.375, 0.4766, 0.625, 0.4766, 0.625, 0.4844, 0.375, 0.4844, 0.3516, 0.5, 0.3594, 0.5, 0.3594, 0.75, 0.3516, 0.75, 0.375, 0.5, 0.3654, 0.5, 0.3654, 0.5, 0.375, 0.5, 0.375, 0.75, 0.625, 0.75, 0.625, 0.7596, 0.375, 0.7596, 0.625, 0.7045, 0.6346, 0.7045, 0.6346, 0.7273, 0.625, 0.7273, 0.625, 0.6818, 0.6346, 0.6818, 0.6346, 0.7045, 0.625, 0.7045, 0.625, 0.6591, 0.6346, 0.6591, 0.6346, 0.6818, 0.625, 0.6818, 0.625, 0.6364, 0.6346, 0.6364, 0.6346, 0.6591, 0.625, 0.6591, 0.625, 0.6136, 0.6346, 0.6136, 0.6346, 0.6364, 0.625, 0.6364, 0.625, 0.5909, 0.6346, 0.5909, 0.6346, 0.6136, 0.625, 0.6136, 0.625, 0.5682, 0.6346, 0.5682, 0.6346, 0.5909, 0.625, 0.5909, 0.625, 0.5455, 0.6346, 0.5455, 0.6346, 0.5682, 0.625, 0.5682, 0.625, 0.5227, 0.6346, 0.5227, 0.6346, 0.5455, 0.625, 0.5455, 0.625, 0.5, 0.6346, 0.5, 0.6346, 0.5227, 0.625, 0.5227, 0.625, 0.7273, 0.6346, 0.7273, 0.6346, 0.75, 0.625, 0.75, 0.625, 0.75, 0.6346, 0.75, 0.6346, 0.75, 0.625, 0.75, 0.3594, 0.75, 0.3654, 0.75, 0.3654, 0.75, 0.3594, 0.75, 0.6406, 0.5, 0.6346, 0.5, 0.6346, 0.5, 0.6406, 0.5, 0.375, 0.4844, 0.625, 0.4844, 0.625, 0.4904, 0.375, 0.4904, 0.3594, 0.5, 0.3654, 0.5, 0.3654, 0.75, 0.3594, 0.75, 0.3438, 0.5, 0.3516, 0.5, 0.3516, 0.75, 0.3438, 0.75, 0.375, 0.4688, 0.625, 0.4688, 0.625, 0.4766, 0.375, 0.4766, 0.6562, 0.5, 0.6484, 0.5, 0.6484, 0.5, 0.6562, 0.5, 0.3438, 0.75, 0.3516, 0.75, 0.3516, 0.75, 0.3438, 0.75, 0.6406, 0.75, 0.6484, 0.75, 0.6484, 0.75, 0.6406, 0.75, 0.6406, 0.7273, 0.6484, 0.7273, 0.6484, 0.75, 0.6406, 0.75, 0.6406, 0.5, 0.6484, 0.5, 0.6484, 0.5227, 0.6406, 0.5227, 0.6406, 0.5227, 0.6484, 0.5227, 0.6484, 0.5455, 0.6406, 0.5455, 0.6406, 0.5455, 0.6484, 0.5455, 0.6484, 0.5682, 0.6406, 0.5682, 0.6406, 0.5682, 0.6484, 0.5682, 0.6484, 0.5909, 0.6406, 0.5909, 0.6406, 0.5909, 0.6484, 0.5909, 0.6484, 0.6136, 0.6406, 0.6136, 0.6406, 0.6136, 0.6484, 0.6136, 0.6484, 0.6364, 0.6406, 0.6364, 0.6406, 0.6364, 0.6484, 0.6364, 0.6484, 0.6591, 0.6406, 0.6591, 0.6406, 0.6591, 0.6484, 0.6591, 0.6484, 0.6818, 0.6406, 0.6818, 0.6406, 0.6818, 0.6484, 0.6818, 0.6484, 0.7045, 0.6406, 0.7045, 0.6406, 0.7045, 0.6484, 0.7045, 0.6484, 0.7273, 0.6406, 0.7273, 0.375, 0.7656, 0.625, 0.7656, 0.625, 0.7734, 0.375, 0.7734, 0.3594, 0.5, 0.3516, 0.5, 0.3516, 0.5, 0.3594, 0.5, 0.6562, 0.75, 0.6641, 0.75, 0.6641, 0.75, 0.6562, 0.75, 0.6562, 0.7273, 0.6641, 0.7273, 0.6641, 0.75, 0.6562, 0.75, 0.6562, 0.5, 0.6641, 0.5, 0.6641, 0.5227, 0.6562, 0.5227, 0.6562, 0.5227, 0.6641, 0.5227, 0.6641, 0.5455, 0.6562, 0.5455, 0.6562, 0.5455, 0.6641, 0.5455, 0.6641, 0.5682, 0.6562, 0.5682, 0.6562, 0.5682, 0.6641, 0.5682, 0.6641, 0.5909, 0.6562, 0.5909, 0.6562, 0.5909, 0.6641, 0.5909, 0.6641, 0.6136, 0.6562, 0.6136, 0.6562, 0.6136, 0.6641, 0.6136, 0.6641, 0.6364, 0.6562, 0.6364, 0.6562, 0.6364, 0.6641, 0.6364, 0.6641, 0.6591, 0.6562, 0.6591, 0.6562, 0.6591, 0.6641, 0.6591, 0.6641, 0.6818, 0.6562, 0.6818, 0.6562, 0.6818, 0.6641, 0.6818, 0.6641, 0.7045, 0.6562, 0.7045, 0.6562, 0.7045, 0.6641, 0.7045, 0.6641, 0.7273, 0.6562, 0.7273, 0.375, 0.7812, 0.625, 0.7812, 0.625, 0.7891, 0.375, 0.7891, 0.3438, 0.5, 0.3359, 0.5, 0.3359, 0.5, 0.3438, 0.5, 0.3281, 0.5, 0.3359, 0.5, 0.3359, 0.75, 0.3281, 0.75, 0.375, 0.4531, 0.625, 0.4531, 0.625, 0.4609, 0.375, 0.4609, 0.6719, 0.5, 0.6641, 0.5, 0.6641, 0.5, 0.6719, 0.5, 0.3281, 0.75, 0.3359, 0.75, 0.3359, 0.75, 0.3281, 0.75, 0.3125, 0.75, 0.3203, 0.75, 0.3203, 0.75, 0.3125, 0.75, 0.6875, 0.5, 0.6797, 0.5, 0.6797, 0.5, 0.6875, 0.5, 0.375, 0.4375, 0.625, 0.4375, 0.625, 0.4453, 0.375, 0.4453, 0.3125, 0.5, 0.3203, 0.5, 0.3203, 0.75, 0.3125, 0.75, 0.3281, 0.5, 0.3203, 0.5, 0.3203, 0.5, 0.3281, 0.5, 0.375, 0.7969, 0.625, 0.7969, 0.625, 0.8047, 0.375, 0.8047, 0.6719, 0.7045, 0.6797, 0.7045, 0.6797, 0.7273, 0.6719, 0.7273, 0.6719, 0.6818, 0.6797, 0.6818, 0.6797, 0.7045, 0.6719, 0.7045, 0.6719, 0.6591, 0.6797, 0.6591, 0.6797, 0.6818, 0.6719, 0.6818, 0.6719, 0.6364, 0.6797, 0.6364, 0.6797, 0.6591, 0.6719, 0.6591, 0.6719, 0.6136, 0.6797, 0.6136, 0.6797, 0.6364, 0.6719, 0.6364, 0.6719, 0.5909, 0.6797, 0.5909, 0.6797, 0.6136, 0.6719, 0.6136, 0.6719, 0.5682, 0.6797, 0.5682, 0.6797, 0.5909, 0.6719, 0.5909, 0.6719, 0.5455, 0.6797, 0.5455, 0.6797, 0.5682, 0.6719, 0.5682, 0.6719, 0.5227, 0.6797, 0.5227, 0.6797, 0.5455, 0.6719, 0.5455, 0.6719, 0.5, 0.6797, 0.5, 0.6797, 0.5227, 0.6719, 0.5227, 0.6719, 0.7273, 0.6797, 0.7273, 0.6797, 0.75, 0.6719, 0.75, 0.6719, 0.75, 0.6797, 0.75, 0.6797, 0.75, 0.6719, 0.75, 0.6875, 0.75, 0.6953, 0.75, 0.6953, 0.75, 0.6875, 0.75, 0.6875, 0.7273, 0.6953, 0.7273, 0.6953, 0.75, 0.6875, 0.75, 0.6875, 0.5, 0.6953, 0.5, 0.6953, 0.5227, 0.6875, 0.5227, 0.6875, 0.5227, 0.6953, 0.5227, 0.6953, 0.5455, 0.6875, 0.5455, 0.6875, 0.5455, 0.6953, 0.5455, 0.6953, 0.5682, 0.6875, 0.5682, 0.6875, 0.5682, 0.6953, 0.5682, 0.6953, 0.5909, 0.6875, 0.5909, 0.6875, 0.5909, 0.6953, 0.5909, 0.6953, 0.6136, 0.6875, 0.6136, 0.6875, 0.6136, 0.6953, 0.6136, 0.6953, 0.6364, 0.6875, 0.6364, 0.6875, 0.6364, 0.6953, 0.6364, 0.6953, 0.6591, 0.6875, 0.6591, 0.6875, 0.6591, 0.6953, 0.6591, 0.6953, 0.6818, 0.6875, 0.6818, 0.6875, 0.6818, 0.6953, 0.6818, 0.6953, 0.7045, 0.6875, 0.7045, 0.6875, 0.7045, 0.6953, 0.7045, 0.6953, 0.7273, 0.6875, 0.7273, 0.375, 0.8125, 0.625, 0.8125, 0.625, 0.8203, 0.375, 0.8203, 0.3125, 0.5, 0.3047, 0.5, 0.3047, 0.5, 0.3125, 0.5, 0.2969, 0.5, 0.3047, 0.5, 0.3047, 0.75, 0.2969, 0.75, 0.375, 0.4219, 0.625, 0.4219, 0.625, 0.4297, 0.375, 0.4297, 0.7031, 0.5, 0.6953, 0.5, 0.6953, 0.5, 0.7031, 0.5, 0.2969, 0.75, 0.3047, 0.75, 0.3047, 0.75, 0.2969, 0.75, 0.2812, 0.75, 0.2891, 0.75, 0.2891, 0.75, 0.2812, 0.75, 0.7188, 0.5, 0.7109, 0.5, 0.7109, 0.5, 0.7188, 0.5, 0.375, 0.4062, 0.625, 0.4062, 0.625, 0.4141, 0.375, 0.4141, 0.2812, 0.5, 0.2891, 0.5, 0.2891, 0.75, 0.2812, 0.75, 0.2969, 0.5, 0.2891, 0.5, 0.2891, 0.5, 0.2969, 0.5, 0.375, 0.8281, 0.625, 0.8281, 0.625, 0.8359, 0.375, 0.8359, 0.7031, 0.7045, 0.7109, 0.7045, 0.7109, 0.7273, 0.7031, 0.7273, 0.7031, 0.6818, 0.7109, 0.6818, 0.7109, 0.7045, 0.7031, 0.7045, 0.7031, 0.6591, 0.7109, 0.6591, 0.7109, 0.6818, 0.7031, 0.6818, 0.7031, 0.6364, 0.7109, 0.6364, 0.7109, 0.6591, 0.7031, 0.6591, 0.7031, 0.6136, 0.7109, 0.6136, 0.7109, 0.6364, 0.7031, 0.6364, 0.7031, 0.5909, 0.7109, 0.5909, 0.7109, 0.6136, 0.7031, 0.6136, 0.7031, 0.5682, 0.7109, 0.5682, 0.7109, 0.5909, 0.7031, 0.5909, 0.7031, 0.5455, 0.7109, 0.5455, 0.7109, 0.5682, 0.7031, 0.5682, 0.7031, 0.5227, 0.7109, 0.5227, 0.7109, 0.5455, 0.7031, 0.5455, 0.7031, 0.5, 0.7109, 0.5, 0.7109, 0.5227, 0.7031, 0.5227, 0.7031, 0.7273, 0.7109, 0.7273, 0.7109, 0.75, 0.7031, 0.75, 0.7031, 0.75, 0.7109, 0.75, 0.7109, 0.75, 0.7031, 0.75, 0.2812, 0.5, 0.2734, 0.5, 0.2734, 0.5, 0.2812, 0.5, 0.375, 0.8438, 0.625, 0.8438, 0.625, 0.8516, 0.375, 0.8516, 0.7187, 0.7045, 0.7266, 0.7045, 0.7266, 0.7273, 0.7188, 0.7273, 0.7188, 0.6818, 0.7266, 0.6818, 0.7266, 0.7045, 0.7187, 0.7045, 0.7188, 0.6591, 0.7266, 0.6591, 0.7266, 0.6818, 0.7188, 0.6818, 0.7188, 0.6364, 0.7266, 0.6364, 0.7266, 0.6591, 0.7188, 0.6591, 0.7188, 0.6136, 0.7266, 0.6136, 0.7266, 0.6364, 0.7188, 0.6364, 0.7188, 0.5909, 0.7266, 0.5909, 0.7266, 0.6136, 0.7188, 0.6136, 0.7188, 0.5682, 0.7266, 0.5682, 0.7266, 0.5909, 0.7188, 0.5909, 0.7188, 0.5455, 0.7266, 0.5455, 0.7266, 0.5682, 0.7188, 0.5682, 0.7188, 0.5227, 0.7266, 0.5227, 0.7266, 0.5455, 0.7188, 0.5455, 0.7188, 0.5, 0.7266, 0.5, 0.7266, 0.5227, 0.7188, 0.5227, 0.7188, 0.7273, 0.7266, 0.7273, 0.7266, 0.75, 0.7188, 0.75, 0.7188, 0.75, 0.7266, 0.75, 0.7266, 0.75, 0.7188, 0.75, 0.2656, 0.75, 0.2734, 0.75, 0.2734, 0.75, 0.2656, 0.75, 0.7344, 0.5, 0.7266, 0.5, 0.7266, 0.5, 0.7344, 0.5, 0.375, 0.3906, 0.625, 0.3906, 0.625, 0.3984, 0.375, 0.3984, 0.2656, 0.5, 0.2734, 0.5, 0.2734, 0.75, 0.2656, 0.75, 0.25, 0.5, 0.2578, 0.5, 0.2578, 0.75, 0.25, 0.75, 0.375, 0.375, 0.625, 0.375, 0.625, 0.3828, 0.375, 0.3828, 0.75, 0.5, 0.7422, 0.5, 0.7422, 0.5, 0.75, 0.5, 0.25, 0.75, 0.2578, 0.75, 0.2578, 0.75, 0.25, 0.75, 0.7344, 0.75, 0.7422, 0.75, 0.7422, 0.75, 0.7344, 0.75, 0.7344, 0.7273, 0.7422, 0.7273, 0.7422, 0.75, 0.7344, 0.75, 0.7344, 0.5, 0.7422, 0.5, 0.7422, 0.5227, 0.7344, 0.5227, 0.7344, 0.5227, 0.7422, 0.5227, 0.7422, 0.5455, 0.7344, 0.5455, 0.7344, 0.5455, 0.7422, 0.5455, 0.7422, 0.5682, 0.7344, 0.5682, 0.7344, 0.5682, 0.7422, 0.5682, 0.7422, 0.5909, 0.7344, 0.5909, 0.7344, 0.5909, 0.7422, 0.5909, 0.7422, 0.6136, 0.7344, 0.6136, 0.7344, 0.6136, 0.7422, 0.6136, 0.7422, 0.6364, 0.7344, 0.6364, 0.7344, 0.6364, 0.7422, 0.6364, 0.7422, 0.6591, 0.7344, 0.6591, 0.7344, 0.6591, 0.7422, 0.6591, 0.7422, 0.6818, 0.7344, 0.6818, 0.7344, 0.6818, 0.7422, 0.6818, 0.7422, 0.7045, 0.7344, 0.7045, 0.7344, 0.7045, 0.7422, 0.7045, 0.7422, 0.7273, 0.7344, 0.7273, 0.375, 0.8594, 0.625, 0.8594, 0.625, 0.8672, 0.375, 0.8672, 0.2656, 0.5, 0.2578, 0.5, 0.2578, 0.5, 0.2656, 0.5, 0.75, 0.75, 0.7578, 0.75, 0.7578, 0.75, 0.75, 0.75, 0.75, 0.7273, 0.7578, 0.7273, 0.7578, 0.75, 0.75, 0.75, 0.75, 0.5, 0.7578, 0.5, 0.7578, 0.5227, 0.75, 0.5227, 0.75, 0.5227, 0.7578, 0.5227, 0.7578, 0.5455, 0.75, 0.5455, 0.75, 0.5455, 0.7578, 0.5455, 0.7578, 0.5682, 0.75, 0.5682, 0.75, 0.5682, 0.7578, 0.5682, 0.7578, 0.5909, 0.75, 0.5909, 0.75, 0.5909, 0.7578, 0.5909, 0.7578, 0.6136, 0.75, 0.6136, 0.75, 0.6136, 0.7578, 0.6136, 0.7578, 0.6364, 0.75, 0.6364, 0.75, 0.6364, 0.7578, 0.6364, 0.7578, 0.6591, 0.75, 0.6591, 0.75, 0.6591, 0.7578, 0.6591, 0.7578, 0.6818, 0.75, 0.6818, 0.75, 0.6818, 0.7578, 0.6818, 0.7578, 0.7045, 0.75, 0.7045, 0.75, 0.7045, 0.7578, 0.7045, 0.7578, 0.7273, 0.75, 0.7273, 0.375, 0.875, 0.625, 0.875, 0.625, 0.8828, 0.375, 0.8828, 0.25, 0.5, 0.2422, 0.5, 0.2422, 0.5, 0.25, 0.5, 0.2344, 0.5, 0.2422, 0.5, 0.2422, 0.75, 0.2344, 0.75, 0.375, 0.3594, 0.625, 0.3594, 0.625, 0.3672, 0.375, 0.3672, 0.7656, 0.5, 0.7578, 0.5, 0.7578, 0.5, 0.7656, 0.5, 0.2344, 0.75, 0.2422, 0.75, 0.2422, 0.75, 0.2344, 0.75, 0.2188, 0.75, 0.2266, 0.75, 0.2266, 0.75, 0.2188, 0.75, 0.7812, 0.5, 0.7734, 0.5, 0.7734, 0.5, 0.7812, 0.5, 0.375, 0.3438, 0.625, 0.3438, 0.625, 0.3516, 0.375, 0.3516, 0.2188, 0.5, 0.2266, 0.5, 0.2266, 0.75, 0.2188, 0.75, 0.2344, 0.5, 0.2266, 0.5, 0.2266, 0.5, 0.2344, 0.5, 0.375, 0.8906, 0.625, 0.8906, 0.625, 0.8984, 0.375, 0.8984, 0.7656, 0.7045, 0.7734, 0.7045, 0.7734, 0.7273, 0.7656, 0.7273, 0.7656, 0.6818, 0.7734, 0.6818, 0.7734, 0.7045, 0.7656, 0.7045, 0.7656, 0.6591, 0.7734, 0.6591, 0.7734, 0.6818, 0.7656, 0.6818, 0.7656, 0.6364, 0.7734, 0.6364, 0.7734, 0.6591, 0.7656, 0.6591, 0.7656, 0.6136, 0.7734, 0.6136, 0.7734, 0.6364, 0.7656, 0.6364, 0.7656, 0.5909, 0.7734, 0.5909, 0.7734, 0.6136, 0.7656, 0.6136, 0.7656, 0.5682, 0.7734, 0.5682, 0.7734, 0.5909, 0.7656, 0.5909, 0.7656, 0.5455, 0.7734, 0.5455, 0.7734, 0.5682, 0.7656, 0.5682, 0.7656, 0.5227, 0.7734, 0.5227, 0.7734, 0.5455, 0.7656, 0.5455, 0.7656, 0.5, 0.7734, 0.5, 0.7734, 0.5227, 0.7656, 0.5227, 0.7656, 0.7273, 0.7734, 0.7273, 0.7734, 0.75, 0.7656, 0.75, 0.7656, 0.75, 0.7734, 0.75, 0.7734, 0.75, 0.7656, 0.75, 0.2188, 0.5, 0.2109, 0.5, 0.2109, 0.5, 0.2188, 0.5, 0.375, 0.9062, 0.625, 0.9062, 0.625, 0.9141, 0.375, 0.9141, 0.7812, 0.7045, 0.7891, 0.7045, 0.7891, 0.7273, 0.7812, 0.7273, 0.7812, 0.6818, 0.7891, 0.6818, 0.7891, 0.7045, 0.7812, 0.7045, 0.7812, 0.6591, 0.7891, 0.6591, 0.7891, 0.6818, 0.7812, 0.6818, 0.7812, 0.6364, 0.7891, 0.6364, 0.7891, 0.6591, 0.7812, 0.6591, 0.7812, 0.6136, 0.7891, 0.6136, 0.7891, 0.6364, 0.7812, 0.6364, 0.7812, 0.5909, 0.7891, 0.5909, 0.7891, 0.6136, 0.7812, 0.6136, 0.7812, 0.5682, 0.7891, 0.5682, 0.7891, 0.5909, 0.7812, 0.5909, 0.7812, 0.5455, 0.7891, 0.5455, 0.7891, 0.5682, 0.7812, 0.5682, 0.7812, 0.5227, 0.7891, 0.5227, 0.7891, 0.5455, 0.7812, 0.5455, 0.7812, 0.5, 0.7891, 0.5, 0.7891, 0.5227, 0.7812, 0.5227, 0.7812, 0.7273, 0.7891, 0.7273, 0.7891, 0.75, 0.7812, 0.75, 0.7812, 0.75, 0.7891, 0.75, 0.7891, 0.75, 0.7812, 0.75, 0.2031, 0.75, 0.2109, 0.75, 0.2109, 0.75, 0.2031, 0.75, 0.7969, 0.5, 0.7891, 0.5, 0.7891, 0.5, 0.7969, 0.5, 0.375, 0.3281, 0.625, 0.3281, 0.625, 0.3359, 0.375, 0.3359, 0.2031, 0.5, 0.2109, 0.5, 0.2109, 0.75, 0.2031, 0.75, 0.1875, 0.5, 0.1953, 0.5, 0.1953, 0.75, 0.1875, 0.75, 0.375, 0.3125, 0.625, 0.3125, 0.625, 0.3203, 0.375, 0.3203, 0.8125, 0.5, 0.8047, 0.5, 0.8047, 0.5, 0.8125, 0.5, 0.1875, 0.75, 0.1953, 0.75, 0.1953, 0.75, 0.1875, 0.75, 0.7969, 0.75, 0.8047, 0.75, 0.8047, 0.75, 0.7969, 0.75, 0.7969, 0.7273, 0.8047, 0.7273, 0.8047, 0.75, 0.7969, 0.75, 0.7969, 0.5, 0.8047, 0.5, 0.8047, 0.5227, 0.7969, 0.5227, 0.7969, 0.5227, 0.8047, 0.5227, 0.8047, 0.5455, 0.7969, 0.5455, 0.7969, 0.5455, 0.8047, 0.5455, 0.8047, 0.5682, 0.7969, 0.5682, 0.7969, 0.5682, 0.8047, 0.5682, 0.8047, 0.5909, 0.7969, 0.5909, 0.7969, 0.5909, 0.8047, 0.5909, 0.8047, 0.6136, 0.7969, 0.6136, 0.7969, 0.6136, 0.8047, 0.6136, 0.8047, 0.6364, 0.7969, 0.6364, 0.7969, 0.6364, 0.8047, 0.6364, 0.8047, 0.6591, 0.7969, 0.6591, 0.7969, 0.6591, 0.8047, 0.6591, 0.8047, 0.6818, 0.7969, 0.6818, 0.7969, 0.6818, 0.8047, 0.6818, 0.8047, 0.7045, 0.7969, 0.7045, 0.7969, 0.7045, 0.8047, 0.7045, 0.8047, 0.7273, 0.7969, 0.7273, 0.375, 0.9219, 0.625, 0.9219, 0.625, 0.9297, 0.375, 0.9297, 0.2031, 0.5, 0.1953, 0.5, 0.1953, 0.5, 0.2031, 0.5, 0.1875, 0.5, 0.1797, 0.5, 0.1797, 0.5, 0.1875, 0.5, 0.375, 0.9375, 0.625, 0.9375, 0.625, 0.9453, 0.375, 0.9453, 0.8125, 0.7045, 0.8203, 0.7045, 0.8203, 0.7273, 0.8125, 0.7273, 0.8125, 0.6818, 0.8203, 0.6818, 0.8203, 0.7045, 0.8125, 0.7045, 0.8125, 0.6591, 0.8203, 0.6591, 0.8203, 0.6818, 0.8125, 0.6818, 0.8125, 0.6364, 0.8203, 0.6364, 0.8203, 0.6591, 0.8125, 0.6591, 0.8125, 0.6136, 0.8203, 0.6136, 0.8203, 0.6364, 0.8125, 0.6364, 0.8125, 0.5909, 0.8203, 0.5909, 0.8203, 0.6136, 0.8125, 0.6136, 0.8125, 0.5682, 0.8203, 0.5682, 0.8203, 0.5909, 0.8125, 0.5909, 0.8125, 0.5455, 0.8203, 0.5455, 0.8203, 0.5682, 0.8125, 0.5682, 0.8125, 0.5227, 0.8203, 0.5227, 0.8203, 0.5455, 0.8125, 0.5455, 0.8125, 0.5, 0.8203, 0.5, 0.8203, 0.5227, 0.8125, 0.5227, 0.8125, 0.7273, 0.8203, 0.7273, 0.8203, 0.75, 0.8125, 0.75, 0.8125, 0.75, 0.8203, 0.75, 0.8203, 0.75, 0.8125, 0.75, 0.1719, 0.75, 0.1797, 0.75, 0.1797, 0.75, 0.1719, 0.75, 0.8281, 0.5, 0.8203, 0.5, 0.8203, 0.5, 0.8281, 0.5, 0.375, 0.2969, 0.625, 0.2969, 0.625, 0.3047, 0.375, 0.3047, 0.1719, 0.5, 0.1797, 0.5, 0.1797, 0.75, 0.1719, 0.75, 0.1562, 0.5, 0.1641, 0.5, 0.1641, 0.75, 0.1562, 0.75, 0.375, 0.2812, 0.625, 0.2812, 0.625, 0.2891, 0.375, 0.2891, 0.8438, 0.5, 0.8359, 0.5, 0.8359, 0.5, 0.8438, 0.5, 0.1562, 0.75, 0.1641, 0.75, 0.1641, 0.75, 0.1562, 0.75, 0.8281, 0.75, 0.8359, 0.75, 0.8359, 0.75, 0.8281, 0.75, 0.8281, 0.7273, 0.8359, 0.7273, 0.8359, 0.75, 0.8281, 0.75, 0.8281, 0.5, 0.8359, 0.5, 0.8359, 0.5227, 0.8281, 0.5227, 0.8281, 0.5227, 0.8359, 0.5227, 0.8359, 0.5455, 0.8281, 0.5455, 0.8281, 0.5455, 0.8359, 0.5455, 0.8359, 0.5682, 0.8281, 0.5682, 0.8281, 0.5682, 0.8359, 0.5682, 0.8359, 0.5909, 0.8281, 0.5909, 0.8281, 0.5909, 0.8359, 0.5909, 0.8359, 0.6136, 0.8281, 0.6136, 0.8281, 0.6136, 0.8359, 0.6136, 0.8359, 0.6364, 0.8281, 0.6364, 0.8281, 0.6364, 0.8359, 0.6364, 0.8359, 0.6591, 0.8281, 0.6591, 0.8281, 0.6591, 0.8359, 0.6591, 0.8359, 0.6818, 0.8281, 0.6818, 0.8281, 0.6818, 0.8359, 0.6818, 0.8359, 0.7045, 0.8281, 0.7045, 0.8281, 0.7045, 0.8359, 0.7045, 0.8359, 0.7273, 0.8281, 0.7273, 0.375, 0.9531, 0.625, 0.9531, 0.625, 0.9609, 0.375, 0.9609, 0.1719, 0.5, 0.1641, 0.5, 0.1641, 0.5, 0.1719, 0.5, 0.8438, 0.75, 0.8516, 0.75, 0.8516, 0.75, 0.8438, 0.75, 0.8438, 0.7273, 0.8516, 0.7273, 0.8516, 0.75, 0.8438, 0.75, 0.8438, 0.5, 0.8516, 0.5, 0.8516, 0.5227, 0.8438, 0.5227, 0.8438, 0.5227, 0.8516, 0.5227, 0.8516, 0.5455, 0.8438, 0.5455, 0.8438, 0.5455, 0.8516, 0.5455, 0.8516, 0.5682, 0.8438, 0.5682, 0.8438, 0.5682, 0.8516, 0.5682, 0.8516, 0.5909, 0.8438, 0.5909, 0.8438, 0.5909, 0.8516, 0.5909, 0.8516, 0.6136, 0.8438, 0.6136, 0.8438, 0.6136, 0.8516, 0.6136, 0.8516, 0.6364, 0.8438, 0.6364, 0.8438, 0.6364, 0.8516, 0.6364, 0.8516, 0.6591, 0.8437, 0.6591, 0.8437, 0.6591, 0.8516, 0.6591, 0.8516, 0.6818, 0.8437, 0.6818, 0.8437, 0.6818, 0.8516, 0.6818, 0.8516, 0.7045, 0.8437, 0.7045, 0.8437, 0.7045, 0.8516, 0.7045, 0.8516, 0.7273, 0.8438, 0.7273, 0.375, 0.9688, 0.625, 0.9688, 0.625, 0.9766, 0.375, 0.9766, 0.1562, 0.5, 0.1484, 0.5, 0.1484, 0.5, 0.1562, 0.5, 0.1406, 0.5, 0.1484, 0.5, 0.1484, 0.75, 0.1406, 0.75, 0.375, 0.2656, 0.625, 0.2656, 0.625, 0.2734, 0.375, 0.2734, 0.8594, 0.5, 0.8516, 0.5, 0.8516, 0.5, 0.8594, 0.5, 0.1406, 0.75, 0.1484, 0.75, 0.1484, 0.75, 0.1406, 0.75, 0.125, 0.75, 0.1328, 0.75, 0.1328, 0.75, 0.125, 0.75, 0.875, 0.5, 0.8672, 0.5, 0.8672, 0.5, 0.875, 0.5, 0.375, 0.25, 0.625, 0.25, 0.625, 0.2578, 0.375, 0.2578, 0.125, 0.5, 0.1328, 0.5, 0.1328, 0.75, 0.125, 0.75, 0.1406, 0.5, 0.1328, 0.5, 0.1328, 0.5, 0.1406, 0.5, 0.375, 0.9844, 0.625, 0.9844, 0.625, 0.9922, 0.375, 0.9922, 0.8594, 0.7045, 0.8672, 0.7045, 0.8672, 0.7273, 0.8594, 0.7273, 0.8594, 0.6818, 0.8672, 0.6818, 0.8672, 0.7045, 0.8594, 0.7045, 0.8594, 0.6591, 0.8672, 0.6591, 0.8672, 0.6818, 0.8594, 0.6818, 0.8594, 0.6364, 0.8672, 0.6364, 0.8672, 0.6591, 0.8594, 0.6591, 0.8594, 0.6136, 0.8672, 0.6136, 0.8672, 0.6364, 0.8594, 0.6364, 0.8594, 0.5909, 0.8672, 0.5909, 0.8672, 0.6136, 0.8594, 0.6136, 0.8594, 0.5682, 0.8672, 0.5682, 0.8672, 0.5909, 0.8594, 0.5909, 0.8594, 0.5455, 0.8672, 0.5455, 0.8672, 0.5682, 0.8594, 0.5682, 0.8594, 0.5227, 0.8672, 0.5227, 0.8672, 0.5455, 0.8594, 0.5455, 0.8594, 0.5, 0.8672, 0.5, 0.8672, 0.5227, 0.8594, 0.5227, 0.8594, 0.7273, 0.8672, 0.7273, 0.8672, 0.75, 0.8594, 0.75, 0.8594, 0.75, 0.8672, 0.75, 0.8672, 0.75, 0.8594, 0.75, 0.625, 0.5455, 0.625, 0.5682, 0.625, 0.5682, 0.625, 0.5455, 0.625, 0.7045, 0.625, 0.7273, 0.625, 0.7273, 0.625, 0.7045, 0.625, 0.5227, 0.625, 0.5455, 0.625, 0.5455, 0.625, 0.5227, 0.625, 0.6818, 0.625, 0.7045, 0.625, 0.7045, 0.625, 0.6818, 0.375, 0.5, 0.375, 0.5, 0.375, 0.5, 0.375, 0.5, 0.625, 0.5, 0.625, 0.5227, 0.625, 0.5227, 0.625, 0.5, 0.625, 0.6591, 0.625, 0.6818, 0.625, 0.6818, 0.625, 0.6591, 0.625, 0.5, 0.625, 0.5, 0.625, 0.5, 0.625, 0.5, 0.625, 0.6364, 0.625, 0.6591, 0.625, 0.6591, 0.625, 0.6364, 0.375, 0.75, 0.375, 0.75, 0.375, 0.75, 0.375, 0.75, 0.625, 0.7273, 0.625, 0.75, 0.625, 0.75, 0.625, 0.7273, 0.625, 0.6136, 0.625, 0.6364, 0.625, 0.6364, 0.625, 0.6136, 0.625, 0.75, 0.625, 0.75, 0.625, 0.75, 0.625, 0.75, 0.375, 0.75, 0.375, 0.5, 0.375, 0.5, 0.375, 0.75, 0.375, 0.5, 0.375, 0.5, 0.375, 0.5, 0.375, 0.5, 0.625, 0.5909, 0.625, 0.6136, 0.625, 0.6136, 0.625, 0.5909, 0.625, 0.6136, 0.625, 0.6364, 0.625, 0.6364, 0.625, 0.6136, 0.625, 0.75, 0.625, 0.75, 0.625, 0.75, 0.625, 0.75, 0.375, 0.75, 0.625, 0.75, 0.625, 0.75, 0.375, 0.75, 0.625, 0.6136, 0.625, 0.6364, 0.375, 0.75, 0.625, 0.5, 0.375, 0.5, 0.375, 0.5, 0.625, 0.5, 0.375, 0.75, 0.375, 0.5, 0.625, 0.6136, 0.375, 0.5, 0.625, 0.5, 0.625, 0.5227, 0.625, 0.5682, 0.375, 0.5, 0.625, 0.5455, 0.625, 0.5227, 0.625, 0.5455, 0.375, 0.5, 0.625, 0.7273, 0.625, 0.75, 0.375, 0.75, 0.625, 0.6818, 0.625, 0.7045, 0.375, 0.75, 0.625, 0.7045, 0.625, 0.7273, 0.375, 0.75, 0.375, 0.5, 0.625, 0.5682, 0.625, 0.5909, 0.375, 0.5, 0.625, 0.5909, 0.625, 0.6136, 0.625, 0.6591, 0.625, 0.6818, 0.375, 0.75, 0.625, 0.6364, 0.625, 0.6591, 0.375, 0.75, 0.375, 0.5, 0.625, 0.5, 0.625, 0.5, 0.375, 0.5, 0.625, 0.5682, 0.625, 0.5909, 0.625, 0.5909, 0.625, 0.5682, 0.625, 0.75, 0.375, 0.75, 0.375, 0.75, 0.625, 0.75, 0.625, 0.5909, 0.625, 0.6136, 0.625, 0.6136, 0.625, 0.5909, 0.625, 0.1136, 0.625, 0.1364, 0.375, 0.25, 0.375, 0.25, 0.625, 0.25, 0.625, 0.25, 0.375, 0.25, 0.625, 1.0, 0.375, 1.0, 0.375, 1.0, 0.625, 1.0, 0.375, 0.25, 0.375, 0.0, 0.625, 0.1136, 0.375, 0.0, 0.625, 0.0, 0.625, 0.02273, 0.625, 0.06818, 0.375, 0.0, 0.625, 0.04545, 0.625, 0.02273, 0.625, 0.04545, 0.375, 0.0, 0.625, 0.2273, 0.625, 0.25, 0.375, 0.25, 0.625, 0.1818, 0.625, 0.2045, 0.375, 0.25, 0.625, 0.2045, 0.625, 0.2273, 0.375, 0.25, 0.375, 0.0, 0.625, 0.06818, 0.625, 0.09091, 0.375, 0.0, 0.625, 0.09091, 0.625, 0.1136, 0.625, 0.1591, 0.625, 0.1818, 0.375, 0.25, 0.625, 0.1364, 0.625, 0.1591, 0.375, 0.25, 0.875, 0.7273, 0.875, 0.7045, 0.875, 0.7045, 0.875, 0.7273, 0.375, 0.25, 0.625, 0.25, 0.625, 0.25, 0.375, 0.25, 0.875, 0.5455, 0.875, 0.5227, 0.875, 0.5227, 0.875, 0.5455, 0.375, 1.0, 0.625, 1.0, 0.625, 1.0, 0.375, 1.0, 0.875, 0.7045, 0.875, 0.6818, 0.875, 0.6818, 0.875, 0.7045, 0.875, 0.75, 0.875, 0.75, 0.875, 0.75, 0.875, 0.75, 0.625, 0.25, 0.375, 0.25, 0.375, 0.25, 0.625, 0.25, 0.875, 0.6818, 0.875, 0.6591, 0.875, 0.6591, 0.875, 0.6818])
me_cube_001.update()

# ---- objects
ob_cube = bpy.data.objects.new('Cube', me_cube_001)

# ---- transforms, parenting, visibility, modifiers, constraints
ob_cube.location = (4.469, 2.375, 0.6739)
ob_cube.scale = (3.0, 1.0, 1.0)

# ---- collection membership
col_collection.objects.link(ob_cube)

# ---- scene / render settings (as saved in the file)
scene.frame_start = 1; scene.frame_end = 250; scene.frame_set(1)
scene.render.engine = 'BLENDER_EEVEE_NEXT'
scene.cycles.sampling_pattern = 'TABULATED_SOBOL'
bpy.context.view_layer.update()

# ---- added for rendering (the .blend has no active camera and no usable light): camera, sun
cam_auto = bpy.data.cameras.new('AutoCamera')
cam_auto.lens = 50.0
cam_auto.sensor_width = 36.0
cam_auto.clip_end = 1000.0
ob_auto_camera = bpy.data.objects.new('AutoCamera', cam_auto)
scene.collection.objects.link(ob_auto_camera)
ob_auto_camera.location = (10.1772, -12.2278, 8.48887)
ob_auto_camera.rotation_euler = (1.09748, -7.21219e-08, 0.694738)
scene.camera = ob_auto_camera
light_auto_sun = bpy.data.lights.new('AutoSun', 'SUN')
light_auto_sun.energy = 3.0
light_auto_sun.angle = 0.0523599
ob_auto_sun = bpy.data.objects.new('AutoSun', light_auto_sun)
scene.collection.objects.link(ob_auto_sun)
ob_auto_sun.rotation_euler = (0.872665, 0.174533, 0.523599)
bpy.context.view_layer.update()
